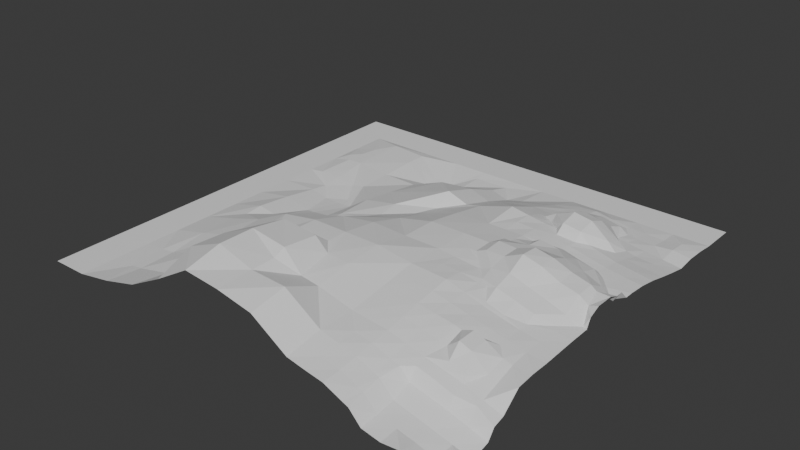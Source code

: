 # Source: patch2_01.blend  (saved by Blender 4.4.32; exported with 4.5.12 LTS)
import bpy
from mathutils import Matrix  # noqa: F401  (used for matrix-valued properties, if any)

bpy.ops.wm.read_factory_settings(use_empty=True)
scene = bpy.context.scene
scene.name = 'Scene'

# ---- collections
col_patch2_01_col = bpy.data.collections.new('patch2_01_col'); scene.collection.children.link(col_patch2_01_col)

# ---- materials (node trees are filled in below, after node groups)
mat_patch2_01 = bpy.data.materials.new('patch2_01')

# ---- material node trees

# ---- world
world_world = bpy.data.worlds.new('World'); scene.world = world_world
world_world.use_nodes = True; world_world.node_tree.nodes.clear()
_N = world_world.node_tree.nodes; _L = world_world.node_tree.links
n0 = _N.new('ShaderNodeOutputWorld'); n0.name = 'World Output'; n0.location = (300, 300)
n1 = _N.new('ShaderNodeBackground'); n1.name = 'Background'; n1.location = (10, 300)
n1.inputs[0].default_value = (0.05088, 0.05088, 0.05088, 1.0)
_L.new(n1.outputs[0], n0.inputs[0])
n0.is_active_output = True
world_world.color = (0.05088, 0.05088, 0.05088)
world_world.sun_shadow_jitter_overblur = 0.0

# ---- meshes
me_patch2_01_mesh = bpy.data.meshes.new('patch2_01_mesh')
me_patch2_01_mesh.from_pydata([(16.67, 8.333, -159.2), (16.67, 0.0, -158.4), (25.0, 0.0, -156.2), (25.0, 8.333, -157.3), (33.33, 0.0, -151.9), (33.33, 8.333, -148.4), (25.0, 8.333, -157.3), (25.0, 0.0, -156.2), (33.33, 8.333, -148.4), (33.33, 0.0, -151.9), (41.67, 0.0, -147.0), (41.67, 8.333, -145.0), (50.0, 8.333, -147.5), (41.67, 8.333, -145.0), (41.67, 0.0, -147.0), (50.0, 0.0, -147.8), (50.0, 0.0, -147.8), (58.33, 0.0, -149.4), (58.33, 8.333, -147.9), (50.0, 8.333, -147.5), (66.67, 8.333, -153.4), (58.33, 8.333, -147.9), (58.33, 0.0, -149.4), (66.67, 0.0, -154.8), (16.67, 8.333, -159.2), (25.0, 8.333, -157.3), (25.0, 16.67, -156.3), (16.67, 16.67, -159.0), (25.0, 16.67, -156.3), (25.0, 8.333, -157.3), (33.33, 8.333, -148.4), (33.33, 16.67, -148.9), (41.67, 8.333, -145.0), (41.67, 16.67, -145.1), (33.33, 16.67, -148.9), (33.33, 8.333, -148.4), (41.67, 16.67, -145.1), (41.67, 8.333, -145.0), (50.0, 13.89, -147.4), (50.0, 16.67, -146.3), (50.0, 13.89, -147.4), (54.17, 16.67, -150.9), (50.0, 16.67, -146.3), (58.33, 16.67, -151.5), (58.33, 8.333, -147.9), (66.67, 8.333, -153.4), (66.67, 16.67, -153.4), (16.67, 16.67, -159.0), (25.0, 16.67, -156.3), (25.0, 25.0, -155.6), (16.67, 25.0, -157.8), (25.0, 16.67, -156.3), (33.33, 16.67, -148.9), (33.33, 21.43, -152.6), (33.33, 16.67, -148.9), (41.67, 16.67, -145.1), (41.67, 25.0, -146.4), (37.5, 25.0, -150.8), (33.33, 21.43, -152.6), (41.67, 25.0, -146.4), (41.67, 16.67, -145.1), (50.0, 16.67, -146.3), (50.0, 25.0, -147.2), (50.0, 16.67, -146.3), (54.17, 16.67, -150.9), (52.98, 25.0, -150.0), (50.0, 25.0, -147.2), (58.33, 16.67, -151.5), (66.67, 16.67, -153.4), (66.67, 25.0, -152.2), (58.33, 25.0, -150.3), (25.0, 33.33, -155.1), (16.67, 33.33, -157.6), (16.67, 25.0, -157.8), (25.0, 25.0, -155.6), (33.33, 25.0, -152.3), (33.33, 33.33, -151.2), (25.0, 33.33, -155.1), (25.0, 25.0, -155.6), (37.5, 25.0, -150.8), (41.67, 25.0, -146.4), (41.67, 28.77, -149.7), (41.67, 28.77, -149.7), (41.67, 25.0, -146.4), (50.0, 25.0, -147.2), (50.0, 28.27, -149.7), (50.0, 25.0, -147.2), (52.98, 25.0, -150.0), (50.0, 28.27, -149.7), (58.33, 25.0, -150.3), (66.67, 25.0, -152.2), (66.67, 33.33, -150.9), (58.33, 33.33, -149.8), (16.67, 37.5, -158.1), (16.67, 33.33, -157.6), (25.0, 33.33, -155.1), (25.0, 41.67, -157.1), (20.83, 41.67, -158.4), (25.0, 33.33, -155.1), (33.33, 33.33, -151.2), (33.33, 41.67, -155.5), (25.0, 41.67, -157.1), (41.67, 41.67, -152.2), (33.33, 41.67, -155.5), (33.33, 33.33, -151.2), (41.67, 33.33, -149.8), (50.0, 33.33, -149.8), (50.0, 41.67, -150.9), (41.67, 41.67, -152.2), (41.67, 33.33, -149.8), (58.33, 33.33, -149.8), (58.33, 41.67, -151.2), (50.0, 41.67, -150.9), (50.0, 33.33, -149.8), (58.33, 33.33, -149.8), (66.67, 33.33, -150.9), (66.67, 41.67, -151.2), (58.33, 41.67, -151.2), (23.12, 50.0, -159.9), (20.83, 41.67, -158.4), (25.0, 41.67, -157.1), (25.0, 50.0, -159.8), (29.17, 50.0, -159.3), (25.0, 50.0, -159.8), (25.0, 41.67, -157.1), (33.33, 41.67, -155.5), (33.33, 47.42, -157.6), (33.33, 41.67, -155.5), (41.67, 41.67, -152.2), (41.67, 50.0, -155.4), (38.69, 50.0, -156.6), (33.33, 47.42, -157.6), (50.0, 50.0, -153.2), (41.67, 50.0, -155.4), (41.67, 41.67, -152.2), (50.0, 41.67, -150.9), (58.33, 41.67, -151.2), (58.33, 50.0, -151.3), (50.0, 50.0, -153.2), (50.0, 41.67, -150.9), (58.33, 41.67, -151.2), (66.67, 41.67, -151.2), (66.67, 50.0, -151.2), (58.33, 50.0, -151.3), (25.0, 58.33, -160.7), (20.83, 58.33, -160.7), (23.12, 50.0, -159.9), (25.0, 50.0, -159.8), (25.0, 50.0, -159.8), (29.17, 50.0, -159.3), (28.17, 58.33, -160.6), (25.0, 58.33, -160.7), (38.69, 50.0, -156.6), (41.67, 50.0, -155.4), (41.67, 53.57, -156.4), (50.0, 50.0, -153.2), (50.0, 58.33, -155.2), (47.52, 58.33, -156.1), (41.67, 53.57, -156.4), (41.67, 50.0, -155.4), (50.0, 58.33, -155.2), (50.0, 50.0, -153.2), (58.33, 50.0, -151.3), (58.33, 58.33, -152.6), (58.33, 50.0, -151.3), (66.67, 50.0, -151.2), (66.67, 58.33, -152.3), (58.33, 58.33, -152.6), (21.73, 66.67, -160.2), (16.67, 66.67, -159.7), (16.67, 62.5, -160.2), (25.0, 61.01, -160.8), (20.83, 58.33, -160.7), (25.0, 58.33, -160.7), (25.0, 58.33, -160.7), (28.17, 58.33, -160.6), (25.0, 61.01, -160.8), (41.67, 58.33, -155.7), (41.67, 66.67, -155.8), (33.33, 66.67, -158.4), (33.33, 58.33, -157.3), (47.52, 58.33, -156.1), (50.0, 58.33, -155.2), (50.0, 62.5, -155.7), (50.0, 62.5, -155.7), (50.0, 58.33, -155.2), (58.33, 58.33, -152.6), (58.33, 66.67, -154.1), (54.86, 66.67, -154.8), (66.67, 58.33, -152.3), (66.67, 66.67, -151.6), (58.33, 66.67, -154.1), (58.33, 58.33, -152.6), (16.67, 70.83, -159.3), (12.9, 75.0, -158.9), (11.71, 66.67, -159.5), (16.67, 66.67, -159.7), (16.67, 66.67, -159.7), (21.73, 66.67, -160.2), (16.67, 70.83, -159.3), (25.0, 66.67, -159.5), (33.33, 66.67, -158.4), (33.33, 75.0, -159.5), (25.0, 75.0, -159.4), (41.67, 75.0, -156.4), (33.33, 75.0, -159.5), (33.33, 66.67, -158.4), (41.67, 66.67, -155.8), (50.0, 66.67, -153.1), (50.0, 75.0, -155.6), (41.67, 75.0, -156.4), (41.67, 66.67, -155.8), (58.33, 66.67, -154.1), (58.33, 75.0, -156.2), (54.76, 75.0, -157.2), (54.86, 66.67, -154.8), (58.33, 75.0, -156.2), (58.33, 66.67, -154.1), (66.67, 66.67, -151.6), (66.67, 75.0, -154.8), (12.9, 75.0, -158.9), (13.49, 79.56, -158.7), (11.01, 77.38, -158.9), (16.67, 75.0, -158.7), (25.0, 75.0, -159.4), (25.0, 83.33, -159.1), (16.67, 83.33, -158.7), (29.17, 83.33, -160.2), (33.33, 80.16, -161.3), (33.33, 83.33, -161.0), (33.33, 80.16, -161.3), (37.5, 83.33, -161.6), (33.33, 83.33, -161.0), (41.67, 83.33, -160.6), (41.67, 75.0, -156.4), (50.0, 75.0, -155.6), (50.0, 83.33, -158.9), (58.33, 83.33, -159.2), (54.17, 83.33, -160.2), (54.76, 75.0, -157.2), (58.33, 75.0, -156.2), (66.67, 83.33, -157.5), (58.33, 83.33, -159.2), (58.33, 75.0, -156.2), (66.67, 75.0, -154.8), (29.17, 83.33, -160.2), (33.33, 83.33, -161.0), (25.0, 88.49, -159.1), (16.67, 0.0, -158.4), (16.67, 8.333, -159.2), (14.09, 8.333, -159.5), (16.67, 16.67, -159.0), (13.29, 16.67, -159.4), (14.09, 8.333, -159.5), (16.67, 8.333, -159.2), (13.29, 16.67, -159.4), (16.67, 16.67, -159.0), (16.67, 25.0, -157.8), (11.71, 66.67, -159.5), (16.67, 62.5, -160.2), (16.67, 66.67, -159.7), (16.67, 58.33, -159.7), (16.67, 58.33, -159.7), (16.67, 50.0, -158.5), (16.67, 50.0, -158.5), (16.67, 41.67, -157.7), (16.67, 41.67, -157.7), (25.0, 66.67, -159.5), (25.0, 66.67, -159.5), (25.0, 75.0, -159.4), (16.67, 75.0, -158.7), (16.67, 75.0, -158.7), (16.67, 75.0, -158.7), (16.67, 83.33, -158.7), (14.09, 83.33, -158.7), (16.67, 88.59, -158.7), (14.09, 83.33, -158.7), (16.67, 83.33, -158.7), (16.67, 83.33, -158.7), (25.0, 83.33, -159.1), (25.0, 88.49, -159.1), (16.67, 88.59, -158.7), (25.0, 83.33, -159.1), (25.0, 75.0, -159.4), (33.33, 75.0, -159.5), (25.0, 83.33, -159.1), (33.33, 75.0, -159.5), (41.67, 75.0, -156.4), (41.67, 83.33, -160.6), (41.67, 88.79, -160.4), (37.5, 83.33, -161.6), (41.67, 83.33, -160.6), (50.0, 88.69, -160.3), (41.67, 88.79, -160.4), (41.67, 83.33, -160.6), (50.0, 83.33, -158.9), (50.0, 83.33, -158.9), (54.17, 83.33, -160.2), (50.0, 88.69, -160.3), (50.0, 83.33, -158.9), (50.0, 75.0, -155.6), (50.0, 66.67, -153.1), (50.0, 75.0, -155.6), (50.0, 66.67, -153.1), (50.0, 66.67, -153.1), (41.67, 66.67, -155.8), (41.67, 58.33, -155.7), (41.67, 58.33, -155.7), (41.67, 58.33, -155.7), (33.33, 58.33, -157.3), (33.33, 50.0, -157.5), (33.33, 50.0, -157.5), (33.33, 50.0, -157.5), (33.33, 50.0, -157.5), (33.33, 58.33, -157.3), (33.33, 58.33, -157.3), (33.33, 66.67, -158.4), (25.0, 66.67, -159.5), (50.0, 8.333, -147.5), (58.33, 8.333, -147.9), (58.33, 16.67, -151.5), (50.0, 8.333, -147.5), (58.33, 25.0, -150.3), (58.33, 16.67, -151.5), (58.33, 25.0, -150.3), (58.33, 33.33, -149.8), (50.0, 33.33, -149.8), (50.0, 33.33, -149.8), (41.67, 33.33, -149.8), (33.33, 33.33, -151.2), (33.33, 25.0, -152.3), (41.67, 33.33, -149.8), (33.33, 25.0, -152.3), (25.0, 25.0, -155.6), (33.33, 25.0, -152.3), (79.17, 4.167, -157.6), (75.0, 4.167, -156.0), (75.0, 0.0, -156.3), (79.17, 0.0, -158.1), (87.5, 4.167, -162.1), (83.33, 4.167, -161.2), (83.33, 0.0, -161.6), (87.5, 0.0, -162.4), (91.67, 4.167, -163.0), (91.67, 0.0, -162.0), (95.83, 0.0, -163.2), (95.83, 4.167, -164.1), (75.0, 8.333, -155.4), (79.17, 8.333, -157.1), (79.17, 12.4, -156.2), (75.0, 12.5, -154.8), (87.5, 12.5, -160.3), (83.33, 12.5, -159.3), (83.33, 8.333, -160.7), (87.5, 8.333, -161.7), (95.83, 12.5, -162.5), (91.67, 12.5, -161.3), (91.67, 8.333, -162.7), (95.83, 8.333, -163.7), (75.0, 16.67, -154.2), (79.17, 16.67, -155.2), (79.17, 20.83, -154.2), (75.0, 20.83, -153.4), (83.33, 16.67, -156.2), (87.5, 16.67, -157.1), (87.5, 18.06, -156.0), (84.92, 20.83, -155.4), (83.33, 20.83, -155.0), (91.67, 16.67, -158.1), (95.83, 16.67, -159.5), (95.83, 20.83, -158.2), (93.75, 20.83, -157.5), (91.67, 17.66, -157.0), (79.17, 29.17, -152.8), (75.0, 29.17, -151.9), (75.0, 25.0, -152.6), (79.17, 25.0, -153.2), (87.5, 29.17, -154.6), (83.33, 29.17, -153.7), (83.33, 25.0, -153.8), (84.92, 25.0, -154.2), (87.5, 25.99, -154.8), (93.75, 25.0, -156.3), (95.83, 25.0, -156.9), (95.83, 29.17, -156.4), (91.67, 29.17, -155.6), (91.67, 27.28, -155.7), (75.0, 33.33, -151.3), (79.17, 33.33, -152.5), (79.17, 37.5, -152.3), (75.0, 37.5, -151.6), (87.5, 34.13, -154.5), (83.33, 34.42, -153.5), (83.33, 33.33, -153.7), (87.5, 33.33, -154.7), (91.67, 33.33, -155.6), (95.83, 33.33, -156.2), (95.83, 37.5, -155.9), (91.67, 35.42, -155.4), (94.05, 37.5, -155.7), (75.0, 43.45, -151.8), (75.0, 41.67, -152.0), (76.69, 41.67, -152.1), (83.33, 41.67, -150.6), (87.5, 41.67, -152.0), (87.5, 45.83, -149.5), (83.33, 45.83, -148.4), (91.67, 41.67, -153.3), (95.83, 41.67, -154.7), (95.83, 45.83, -152.4), (91.67, 45.83, -151.4), (79.17, 54.17, -151.3), (75.0, 54.17, -151.8), (75.0, 50.0, -150.1), (79.17, 50.0, -150.3), (83.33, 54.17, -151.4), (83.33, 50.0, -148.7), (87.5, 50.0, -149.5), (87.5, 54.17, -151.3), (95.83, 50.0, -152.2), (95.83, 54.17, -154.4), (91.67, 54.17, -152.7), (91.67, 50.0, -151.1), (79.17, 62.5, -153.0), (75.0, 62.5, -152.5), (75.0, 58.33, -152.3), (79.17, 59.42, -152.9), (77.48, 58.33, -152.7), (83.33, 60.42, -153.5), (87.5, 60.02, -154.3), (87.5, 62.5, -154.4), (83.33, 62.5, -153.5), (93.75, 58.33, -155.4), (95.83, 58.33, -155.7), (95.83, 62.5, -156.0), (91.67, 62.5, -155.4), (91.67, 59.82, -155.2), (75.0, 69.05, -153.5), (75.0, 66.67, -152.9), (77.68, 66.67, -153.1), (87.5, 68.55, -155.4), (85.42, 66.67, -154.3), (87.5, 66.67, -154.9), (91.67, 66.67, -156.0), (95.83, 66.67, -156.6), (95.83, 70.83, -157.7), (91.67, 70.83, -157.1), (75.0, 75.0, -153.5), (79.17, 75.0, -152.0), (79.17, 79.17, -154.7), (75.0, 79.17, -154.6), (85.12, 79.17, -157.9), (87.5, 76.59, -157.7), (87.5, 79.17, -158.3), (95.83, 79.17, -159.3), (91.67, 79.17, -158.8), (91.67, 75.0, -158.2), (95.83, 75.0, -158.6), (75.0, 87.5, -158.0), (75.0, 83.33, -157.1), (77.88, 83.33, -157.7), (79.17, 87.5, -158.7), (79.17, 85.42, -158.4), (87.5, 83.33, -159.0), (87.5, 87.5, -159.5), (83.33, 87.5, -159.2), (83.33, 86.41, -159.1), (85.22, 83.33, -158.8), (95.83, 83.33, -158.8), (95.83, 87.5, -159.1), (91.67, 87.5, -159.7), (91.67, 83.33, -159.2), (75.0, 4.167, -156.0), (70.83, 4.167, -155.1), (70.83, 0.0, -155.6), (75.0, 0.0, -156.3), (75.0, 8.333, -155.4), (70.83, 8.333, -154.4), (66.67, 8.333, -153.4), (66.67, 0.0, -154.8), (83.33, 4.167, -161.2), (80.16, 4.167, -158.1), (80.65, 0.0, -158.7), (83.33, 0.0, -161.6), (83.33, 8.333, -160.7), (80.16, 8.333, -157.5), (79.17, 8.333, -157.1), (75.0, 8.333, -155.4), (91.67, 0.0, -162.0), (91.67, 4.167, -163.0), (91.67, 8.333, -162.7), (87.5, 8.333, -161.7), (83.33, 8.333, -160.7), (100.0, 0.0, -162.4), (100.0, 4.167, -163.4), (100.0, 8.333, -164.7), (95.83, 8.333, -163.7), (91.67, 8.333, -162.7), (70.83, 8.333, -154.4), (75.0, 8.333, -155.4), (75.0, 12.5, -154.8), (70.83, 12.5, -154.1), (75.0, 16.67, -154.2), (70.83, 16.67, -153.8), (66.67, 8.333, -153.4), (66.67, 16.67, -153.4), (80.16, 8.333, -157.5), (83.33, 8.333, -160.7), (83.33, 12.5, -159.3), (81.25, 12.5, -156.8), (83.33, 16.67, -156.2), (79.17, 16.67, -155.2), (83.33, 14.29, -156.9), (75.0, 16.67, -154.2), (91.67, 12.5, -161.3), (91.67, 8.333, -162.7), (87.5, 14.29, -157.9), (91.67, 14.09, -159.0), (91.67, 16.67, -158.1), (87.5, 16.67, -157.1), (83.33, 14.29, -156.9), (83.33, 16.67, -156.2), (100.0, 12.5, -163.7), (100.0, 8.333, -164.7), (95.83, 15.08, -159.9), (100.0, 14.09, -161.5), (100.0, 16.67, -160.8), (95.83, 16.67, -159.5), (91.67, 16.67, -158.1), (91.67, 14.09, -159.0), (70.83, 16.67, -153.8), (75.0, 16.67, -154.2), (75.0, 20.83, -153.4), (70.83, 20.83, -153.1), (75.0, 25.0, -152.6), (70.83, 25.0, -152.4), (66.67, 16.67, -153.4), (66.67, 25.0, -152.2), (83.33, 16.67, -156.2), (83.33, 20.83, -155.0), (83.33, 25.0, -153.8), (79.17, 25.0, -153.2), (75.0, 25.0, -152.6), (91.67, 17.66, -157.0), (91.67, 16.67, -158.1), (87.5, 20.83, -153.3), (90.18, 20.83, -154.3), (90.18, 25.0, -154.2), (87.5, 25.0, -153.2), (84.92, 25.0, -154.2), (83.33, 25.0, -153.8), (100.0, 16.67, -160.8), (100.0, 20.83, -157.3), (95.83, 25.0, -156.9), (100.0, 25.0, -156.9), (93.75, 25.0, -156.3), (70.83, 25.0, -152.4), (75.0, 25.0, -152.6), (75.0, 29.17, -151.9), (70.83, 29.17, -151.7), (75.0, 33.33, -151.3), (70.83, 33.33, -151.1), (66.67, 25.0, -152.2), (66.67, 33.33, -150.9), (83.33, 29.17, -153.7), (83.33, 25.0, -153.8), (83.33, 33.33, -153.7), (79.17, 33.33, -152.5), (75.0, 33.33, -151.3), (91.67, 27.28, -155.7), (91.67, 29.17, -155.6), (91.67, 33.33, -155.6), (87.5, 33.33, -154.7), (83.33, 33.33, -153.7), (100.0, 25.0, -156.9), (100.0, 29.17, -156.9), (100.0, 33.33, -156.7), (95.83, 33.33, -156.2), (91.67, 33.33, -155.6), (75.0, 37.5, -151.6), (70.83, 37.5, -151.3), (70.83, 33.33, -151.1), (75.0, 33.33, -151.3), (75.0, 41.67, -152.0), (70.83, 41.67, -151.6), (66.67, 41.67, -151.2), (66.67, 33.33, -150.9), (83.33, 33.33, -153.7), (83.33, 34.42, -153.5), (81.25, 37.5, -152.6), (79.17, 38.99, -152.2), (76.69, 41.67, -152.1), (75.0, 41.67, -152.0), (91.67, 33.33, -155.6), (91.67, 35.42, -155.4), (91.67, 41.67, -153.3), (87.5, 41.67, -152.0), (87.5, 37.5, -153.0), (91.67, 37.5, -154.2), (83.33, 41.67, -150.6), (83.33, 37.5, -151.8), (100.0, 37.5, -156.5), (100.0, 33.33, -156.7), (100.0, 41.67, -156.4), (98.21, 41.67, -156.2), (95.83, 39.19, -155.9), (70.83, 41.67, -151.6), (75.0, 41.67, -152.0), (75.0, 43.45, -151.8), (70.83, 45.83, -151.4), (72.62, 45.83, -151.4), (72.72, 50.0, -151.2), (70.83, 50.0, -151.2), (66.67, 41.67, -151.2), (66.67, 50.0, -151.2), (83.33, 41.67, -150.6), (83.33, 45.83, -148.4), (79.17, 45.83, -150.3), (79.17, 41.67, -151.1), (79.17, 50.0, -150.3), (83.33, 50.0, -148.7), (75.0, 50.0, -150.1), (75.0, 45.83, -150.4), (91.67, 45.83, -151.4), (91.67, 41.67, -153.3), (91.67, 50.0, -151.1), (87.5, 50.0, -149.5), (83.33, 50.0, -148.7), (99.11, 42.46, -156.3), (100.0, 42.16, -156.4), (100.0, 43.25, -154.3), (100.0, 50.0, -153.2), (97.02, 50.0, -153.1), (97.92, 45.83, -153.9), (100.0, 45.83, -153.2), (95.83, 50.0, -152.2), (91.67, 50.0, -151.1), (72.72, 50.0, -151.2), (73.51, 54.17, -151.8), (70.83, 54.17, -151.8), (70.83, 50.0, -151.2), (75.0, 55.85, -152.0), (75.0, 58.33, -152.3), (70.83, 58.33, -152.3), (66.67, 50.0, -151.2), (66.67, 58.33, -152.3), (83.33, 50.0, -148.7), (83.33, 54.17, -151.4), (83.33, 58.33, -152.4), (79.17, 58.33, -151.8), (77.48, 58.33, -152.7), (75.0, 58.33, -152.3), (75.0, 55.85, -152.0), (91.67, 50.0, -151.1), (91.67, 54.17, -152.7), (87.5, 58.33, -153.2), (91.67, 58.33, -154.0), (83.33, 58.33, -152.4), (100.0, 52.58, -154.2), (100.0, 54.17, -154.1), (98.81, 54.17, -156.0), (98.81, 53.37, -156.1), (100.0, 56.25, -156.2), (95.83, 58.33, -155.7), (93.75, 58.33, -155.4), (95.83, 56.05, -155.5), (75.0, 62.5, -152.5), (70.83, 62.5, -152.2), (70.83, 58.33, -152.3), (75.0, 58.33, -152.3), (75.0, 66.67, -152.9), (70.83, 66.67, -152.3), (66.67, 66.67, -151.6), (66.67, 58.33, -152.3), (83.33, 60.42, -153.5), (83.33, 62.5, -153.5), (83.33, 64.78, -153.6), (79.17, 64.38, -153.1), (75.0, 66.67, -152.9), (77.68, 66.67, -153.1), (91.67, 59.82, -155.2), (91.67, 62.5, -155.4), (91.67, 66.67, -156.0), (87.5, 66.67, -154.9), (83.33, 64.78, -153.6), (85.42, 66.67, -154.3), (100.0, 62.5, -156.5), (100.0, 58.33, -156.2), (100.0, 66.67, -157.2), (95.83, 66.67, -156.6), (91.67, 66.67, -156.0), (70.83, 66.67, -152.3), (75.0, 66.67, -152.9), (75.0, 69.05, -153.5), (70.83, 70.83, -153.6), (72.32, 70.83, -153.7), (72.52, 75.0, -155.1), (70.83, 75.0, -155.0), (66.67, 75.0, -154.8), (66.67, 66.67, -151.6), (79.17, 66.67, -151.4), (83.33, 66.67, -152.0), (83.33, 70.83, -151.2), (79.17, 70.83, -150.5), (83.33, 75.0, -152.8), (79.17, 75.0, -152.0), (75.0, 75.0, -153.5), (75.0, 70.83, -152.2), (91.67, 66.67, -156.0), (91.67, 70.83, -157.1), (89.29, 70.83, -156.5), (89.58, 75.0, -157.7), (91.67, 75.0, -158.2), (83.33, 70.83, -151.2), (87.5, 70.83, -154.5), (87.5, 75.0, -155.9), (83.33, 75.0, -152.8), (100.0, 66.67, -157.2), (100.0, 70.83, -158.2), (100.0, 75.0, -159.1), (95.83, 75.0, -158.6), (91.67, 75.0, -158.2), (70.83, 75.0, -155.0), (72.52, 75.0, -155.1), (72.32, 79.17, -156.2), (70.83, 79.17, -156.2), (75.0, 80.95, -156.7), (75.0, 83.33, -157.1), (70.83, 83.33, -157.2), (66.67, 83.33, -157.5), (66.67, 75.0, -154.8), (83.33, 75.0, -152.8), (83.33, 79.17, -155.7), (83.33, 83.33, -157.4), (79.17, 83.33, -156.5), (77.88, 83.33, -157.7), (75.0, 83.33, -157.1), (75.0, 80.95, -156.7), (89.58, 75.0, -157.7), (91.67, 75.0, -158.2), (91.67, 79.17, -158.8), (91.67, 83.33, -159.2), (87.5, 83.33, -159.0), (85.22, 83.33, -158.8), (100.0, 79.17, -159.9), (100.0, 75.0, -159.1), (100.0, 83.33, -159.4), (95.83, 83.33, -158.8), (91.67, 83.33, -159.2), (75.0, 87.5, -158.0), (70.83, 87.5, -158.2), (70.83, 83.33, -157.2), (75.0, 83.33, -157.1), (66.67, 83.33, -157.5), (83.33, 86.41, -159.1), (83.33, 87.5, -159.2), (91.67, 83.33, -159.2), (91.67, 87.5, -159.7), (100.0, 83.33, -159.4), (100.0, 87.5, -159.5), (75.0, 54.17, -151.8), (79.17, 58.33, -151.8), (83.33, 58.33, -152.4), (83.33, 58.33, -152.4), (87.5, 58.33, -153.2), (91.67, 58.33, -154.0), (91.67, 58.33, -154.0), (91.67, 58.33, -154.0), (97.62, 54.17, -155.8), (97.02, 50.0, -153.1), (100.0, 50.0, -153.2), (95.83, 41.67, -154.7), (91.67, 41.67, -153.3), (91.67, 37.5, -154.2), (83.33, 37.5, -151.8), (83.33, 41.67, -150.6), (79.17, 41.67, -151.1), (75.0, 45.83, -150.4), (75.0, 50.0, -150.1), (75.0, 50.0, -150.1), (98.21, 41.67, -156.2), (100.0, 41.67, -156.4), (100.0, 58.33, -156.2), (83.33, 83.33, -157.4), (83.33, 79.17, -155.7), (83.33, 75.0, -152.8), (87.5, 75.0, -155.9), (83.33, 66.67, -152.0), (83.33, 66.67, -152.0), (83.33, 66.67, -152.0), (79.17, 66.67, -151.4), (75.0, 70.83, -152.2), (75.0, 75.0, -153.5), (75.0, 75.0, -153.5), (75.0, 79.17, -154.6), (79.17, 83.33, -156.5), (83.33, 83.33, -157.4), (83.33, 83.33, -157.4), (87.5, 25.0, -153.2), (90.18, 25.0, -154.2), (91.67, 25.0, -155.1), (91.67, 25.0, -155.1), (91.67, 22.57, -155.1), (91.67, 20.83, -155.6), (91.67, 22.57, -155.1), (91.67, 20.83, -155.6), (91.67, 25.0, -155.1), (91.67, 25.0, -155.1), (0.0, 8.333, -159.9), (0.0, 0.0, -159.9), (8.333, 8.333, -159.9), (8.333, 0.0, -159.9), (0.0, 16.67, -159.9), (0.0, 8.333, -159.9), (8.333, 16.67, -159.9), (8.333, 8.333, -159.9), (0.0, 25.0, -159.9), (0.0, 16.67, -159.9), (8.333, 25.0, -159.9), (8.333, 16.67, -159.9), (0.0, 33.33, -159.9), (0.0, 25.0, -159.9), (8.333, 33.33, -159.9), (8.333, 25.0, -159.9), (0.0, 41.67, -159.9), (0.0, 33.33, -159.9), (8.333, 41.67, -159.9), (8.333, 33.33, -159.9), (0.0, 50.0, -159.9), (0.0, 41.67, -159.9), (8.333, 50.0, -159.9), (8.333, 41.67, -159.9), (0.0, 58.33, -159.9), (0.0, 50.0, -159.9), (8.333, 58.33, -159.9), (8.333, 50.0, -159.9), (0.0, 66.67, -159.9), (0.0, 58.33, -159.9), (8.333, 66.67, -159.9), (8.333, 58.33, -159.9), (0.0, 75.0, -159.9), (0.0, 66.67, -159.9), (8.333, 75.0, -159.9), (8.333, 66.67, -159.9), (0.0, 83.33, -159.9), (0.0, 75.0, -159.9), (8.333, 83.33, -159.9), (8.333, 75.0, -159.9), (0.0, 91.67, -159.9), (0.0, 83.33, -159.9), (8.333, 91.67, -159.9), (8.333, 83.33, -159.9), (0.0, 100.0, -159.9), (0.0, 91.67, -159.9), (8.333, 100.0, -159.9), (8.333, 91.67, -159.9), (8.333, 100.0, -159.9), (8.333, 91.67, -159.9), (16.67, 100.0, -159.9), (16.67, 91.67, -159.9), (16.67, 100.0, -159.9), (16.67, 91.67, -159.9), (25.0, 100.0, -159.9), (25.0, 91.67, -159.9), (25.0, 100.0, -159.9), (25.0, 91.67, -159.9), (33.33, 100.0, -159.9), (33.33, 91.67, -159.9), (33.33, 100.0, -159.9), (33.33, 91.67, -159.9), (41.67, 100.0, -159.9), (41.67, 91.67, -159.9), (41.67, 100.0, -159.9), (41.67, 91.67, -159.9), (50.0, 100.0, -159.9), (50.0, 91.67, -159.9), (50.0, 100.0, -159.9), (50.0, 91.67, -159.9), (58.33, 100.0, -159.9), (58.33, 91.67, -159.9), (58.33, 100.0, -159.9), (58.33, 91.67, -159.9), (66.67, 100.0, -159.9), (66.67, 91.67, -159.9), (66.67, 100.0, -159.9), (66.67, 91.67, -159.9), (75.0, 100.0, -159.9), (75.0, 91.67, -159.9), (75.0, 100.0, -159.9), (75.0, 91.67, -159.9), (83.33, 100.0, -159.9), (83.33, 91.67, -159.9), (83.33, 100.0, -159.9), (83.33, 91.67, -159.9), (91.67, 100.0, -159.9), (91.67, 91.67, -159.9), (91.67, 100.0, -159.9), (91.67, 91.67, -159.9), (100.0, 100.0, -159.9), (100.0, 91.67, -159.9), (100.0, 91.67, -159.9), (91.67, 91.67, -159.9), (91.67, 91.67, -159.9), (83.33, 91.67, -159.9), (83.33, 91.67, -159.9), (75.0, 91.67, -159.9), (75.0, 91.67, -159.9), (66.67, 91.67, -159.9), (66.67, 91.67, -159.9), (58.33, 83.33, -159.2), (66.67, 83.33, -157.5), (58.33, 91.67, -159.9), (58.33, 83.33, -159.2), (58.33, 91.67, -159.9), (50.0, 91.67, -159.9), (50.0, 91.67, -159.9), (41.67, 91.67, -159.9), (41.67, 91.67, -159.9), (33.33, 91.67, -159.9), (33.33, 83.33, -161.0), (33.33, 91.67, -159.9), (25.0, 91.67, -159.9), (25.0, 91.67, -159.9), (16.67, 91.67, -159.9), (16.67, 91.67, -159.9), (8.333, 91.67, -159.9), (8.333, 83.33, -159.9), (8.333, 83.33, -159.9), (8.333, 75.0, -159.9), (8.333, 75.0, -159.9), (8.333, 66.67, -159.9), (8.333, 66.67, -159.9), (8.333, 58.33, -159.9), (16.67, 58.33, -159.7), (8.333, 58.33, -159.9), (8.333, 50.0, -159.9), (16.67, 58.33, -159.7), (16.67, 50.0, -158.5), (8.333, 50.0, -159.9), (8.333, 41.67, -159.9), (16.67, 50.0, -158.5), (16.67, 41.67, -157.7), (8.333, 41.67, -159.9), (8.333, 33.33, -159.9), (16.67, 41.67, -157.7), (16.67, 37.5, -158.1), (16.67, 33.33, -157.6), (8.333, 33.33, -159.9), (16.67, 25.0, -157.8), (16.67, 33.33, -157.6), (8.333, 25.0, -159.9), (8.333, 25.0, -159.9), (8.333, 16.67, -159.9), (8.333, 16.67, -159.9), (8.333, 8.333, -159.9), (8.333, 0.0, -159.9), (8.333, 8.333, -159.9)], [], [(811, 810, 809), (808, 809, 810), (955, 248, 250), (248, 249, 250), (955, 250, 956), (0, 1, 2), (2, 3, 0), (815, 814, 813), (812, 813, 814), (251, 252, 253), (253, 254, 251), (953, 253, 252), (954, 253, 953), (24, 26, 27), (24, 25, 26), (819, 818, 817), (816, 817, 818), (951, 255, 257), (255, 256, 257), (952, 255, 951), (47, 48, 49), (47, 49, 50), (4, 5, 6), (7, 4, 6), (8, 9, 10), (10, 11, 8), (12, 13, 14), (14, 15, 12), (28, 29, 30), (30, 31, 28), (32, 33, 34), (35, 32, 34), (38, 39, 36), (37, 318, 38), (36, 37, 38), (51, 52, 53), (333, 51, 53), (53, 334, 333), (54, 57, 58), (54, 56, 57), (54, 55, 56), (58, 57, 332), (59, 60, 61), (61, 62, 59), (823, 822, 821), (820, 821, 822), (947, 948, 949), (950, 948, 947), (71, 72, 73), (73, 74, 71), (827, 826, 825), (824, 825, 826), (945, 943, 946), (942, 943, 944), (944, 943, 945), (96, 97, 93), (93, 95, 96), (93, 94, 95), (93, 97, 266), (831, 830, 829), (828, 829, 830), (940, 939, 941), (938, 939, 940), (118, 119, 120), (120, 121, 118), (119, 118, 264), (265, 119, 264), (75, 76, 77), (78, 75, 77), (79, 80, 81), (329, 330, 79), (79, 81, 331), (331, 329, 79), (82, 83, 84), (84, 85, 82), (82, 327, 328), (82, 85, 327), (98, 99, 100), (98, 100, 101), (102, 103, 104), (104, 105, 102), (109, 106, 108), (106, 107, 108), (122, 126, 312), (122, 124, 125), (125, 126, 122), (122, 123, 124), (127, 129, 130), (127, 128, 129), (127, 130, 131), (131, 130, 311), (132, 133, 134), (134, 135, 132), (16, 17, 18), (16, 18, 19), (20, 21, 22), (22, 23, 20), (476, 477, 473), (473, 477, 479), (477, 478, 479), (472, 476, 473), (472, 473, 474), (473, 479, 474), (474, 475, 472), (40, 41, 42), (321, 41, 40), (319, 320, 41), (321, 319, 41), (43, 44, 45), (45, 46, 43), (498, 499, 500), (504, 498, 501), (501, 500, 502), (498, 500, 501), (505, 504, 501), (502, 503, 501), (501, 503, 505), (63, 64, 65), (63, 65, 66), (64, 323, 322), (322, 65, 64), (67, 69, 70), (67, 68, 69), (530, 531, 532), (533, 532, 534), (536, 530, 533), (530, 532, 533), (534, 535, 533), (533, 535, 537), (537, 536, 533), (482, 483, 480), (484, 485, 481), (480, 484, 481), (480, 481, 482), (335, 481, 485), (338, 481, 335), (486, 487, 336), (337, 338, 335), (486, 336, 335), (485, 486, 335), (335, 336, 337), (338, 482, 481), (488, 489, 339), (491, 492, 340), (490, 491, 339), (491, 340, 339), (339, 340, 341), (489, 490, 339), (341, 342, 339), (342, 488, 339), (494, 495, 496), (343, 344, 345), (343, 345, 346), (345, 493, 494), (343, 346, 496), (345, 494, 346), (496, 497, 343), (494, 496, 346), (509, 508, 512), (506, 508, 509), (506, 507, 508), (512, 349, 509), (347, 348, 349), (509, 348, 506), (512, 510, 349), (509, 349, 348), (350, 349, 511), (350, 347, 349), (510, 511, 349), (511, 513, 350), (514, 517, 351), (516, 352, 351), (516, 520, 352), (517, 516, 351), (516, 517, 518), (351, 352, 353), (520, 516, 519), (518, 519, 516), (514, 351, 354), (354, 515, 514), (353, 354, 351), (519, 521, 520), (524, 529, 356), (522, 525, 355), (356, 355, 524), (525, 524, 355), (528, 529, 524), (355, 356, 357), (527, 528, 524), (524, 525, 526), (522, 355, 358), (526, 527, 524), (357, 358, 355), (358, 523, 522), (360, 538, 539), (361, 539, 540), (359, 360, 361), (362, 361, 541), (360, 539, 361), (540, 541, 361), (362, 359, 361), (541, 542, 362), (366, 365, 545), (364, 544, 543), (365, 546, 545), (805, 546, 543), (804, 546, 805), (363, 364, 365), (543, 365, 364), (549, 366, 545), (365, 543, 546), (804, 807, 547), (804, 547, 546), (548, 549, 545), (549, 550, 367), (367, 363, 366), (367, 366, 549), (547, 548, 545), (545, 546, 547), (363, 365, 366), (372, 368, 371), (803, 372, 371), (802, 371, 555), (802, 803, 371), (369, 551, 552), (802, 555, 806), (368, 369, 370), (371, 370, 553), (368, 370, 371), (553, 555, 371), (369, 552, 370), (553, 370, 552), (552, 554, 553), (86, 87, 88), (88, 87, 326), (87, 324, 325), (87, 325, 326), (89, 90, 91), (89, 91, 92), (562, 556, 559), (556, 558, 559), (556, 557, 558), (563, 562, 559), (559, 561, 563), (560, 561, 559), (558, 560, 559), (110, 111, 112), (113, 110, 112), (114, 116, 117), (114, 115, 116), (583, 584, 580), (579, 583, 580), (584, 585, 586), (581, 582, 579), (579, 580, 581), (580, 584, 586), (580, 586, 581), (139, 136, 138), (136, 137, 138), (140, 142, 143), (140, 141, 142), (610, 608, 777), (777, 778, 611), (611, 610, 777), (608, 610, 609), (606, 607, 608), (613, 606, 609), (609, 606, 608), (610, 611, 612), (610, 612, 609), (614, 613, 609), (609, 612, 614), (567, 568, 374), (566, 567, 373), (373, 374, 375), (564, 373, 376), (567, 374, 373), (564, 566, 373), (375, 376, 373), (376, 565, 564), (381, 380, 798), (798, 799, 381), (801, 569, 799), (799, 569, 381), (380, 381, 377), (377, 379, 380), (569, 570, 377), (377, 381, 569), (572, 573, 378), (570, 571, 377), (378, 377, 572), (377, 378, 379), (571, 572, 377), (800, 382, 386), (382, 383, 384), (385, 386, 382), (382, 384, 385), (385, 384, 577), (576, 577, 384), (577, 578, 385), (575, 576, 384), (574, 575, 384), (383, 574, 384), (774, 590, 589), (589, 588, 774), (776, 591, 590), (774, 776, 590), (388, 587, 588), (774, 775, 776), (387, 388, 389), (388, 588, 589), (390, 387, 389), (390, 389, 590), (589, 590, 389), (388, 589, 389), (390, 590, 591), (591, 592, 390), (594, 598, 597), (600, 392, 597), (597, 391, 594), (392, 391, 597), (596, 599, 600), (595, 596, 597), (596, 600, 597), (598, 595, 597), (393, 394, 391), (394, 593, 391), (391, 392, 393), (593, 594, 391), (773, 398, 399), (773, 399, 605), (605, 604, 771), (605, 771, 773), (771, 772, 773), (398, 395, 397), (601, 397, 396), (397, 601, 603), (397, 603, 604), (395, 396, 397), (396, 602, 601), (604, 605, 397), (398, 397, 399), (605, 399, 397), (618, 622, 400), (615, 616, 617), (400, 402, 618), (619, 617, 616), (616, 620, 619), (618, 615, 617), (618, 617, 622), (400, 401, 402), (621, 622, 617), (619, 621, 617), (623, 405, 404), (403, 404, 405), (406, 403, 405), (404, 624, 623), (405, 623, 625), (625, 626, 405), (406, 405, 626), (626, 627, 406), (628, 629, 630), (633, 628, 630), (633, 409, 408), (628, 633, 408), (408, 780, 628), (632, 635, 409), (409, 633, 632), (407, 408, 409), (633, 630, 634), (410, 407, 409), (634, 631, 633), (635, 636, 410), (635, 410, 409), (631, 632, 633), (628, 780, 781), (781, 629, 628), (835, 834, 833), (832, 833, 834), (936, 935, 937), (934, 935, 936), (146, 145, 262), (262, 263, 146), (146, 147, 144), (144, 145, 146), (839, 838, 837), (836, 837, 838), (259, 258, 931), (258, 259, 260), (259, 932, 933), (932, 259, 931), (168, 171, 267), (261, 172, 170), (168, 169, 170), (171, 168, 170), (171, 170, 172), (172, 173, 171), (843, 842, 841), (840, 841, 842), (195, 194, 929), (194, 193, 271), (929, 930, 195), (195, 196, 193), (193, 194, 195), (198, 268, 270), (199, 198, 270), (197, 198, 199), (268, 269, 270), (313, 314, 150), (150, 149, 313), (148, 149, 150), (148, 150, 151), (152, 153, 154), (308, 309, 310), (310, 152, 154), (154, 308, 310), (155, 156, 157), (159, 155, 158), (155, 157, 158), (158, 157, 307), (175, 315, 317), (176, 175, 317), (315, 316, 317), (174, 175, 176), (177, 178, 179), (180, 177, 179), (183, 304, 306), (181, 182, 183), (304, 305, 306), (306, 181, 183), (200, 201, 202), (200, 202, 203), (204, 205, 206), (206, 207, 204), (211, 208, 210), (208, 209, 210), (847, 846, 845), (844, 845, 846), (222, 927, 928), (928, 220, 222), (221, 274, 927), (221, 927, 222), (221, 220, 272), (220, 221, 222), (221, 272, 273), (274, 221, 273), (223, 224, 225), (223, 225, 226), (851, 850, 849), (848, 849, 850), (924, 925, 275), (276, 925, 926), (275, 925, 276), (275, 276, 277), (281, 922, 923), (922, 281, 280), (278, 279, 280), (278, 280, 281), (855, 854, 853), (852, 853, 854), (859, 858, 857), (856, 857, 858), (863, 862, 861), (860, 861, 862), (283, 284, 228), (228, 227, 285), (285, 283, 228), (227, 228, 229), (286, 287, 288), (288, 231, 230), (230, 286, 288), (230, 231, 232), (233, 234, 235), (235, 236, 233), (282, 245, 247), (247, 920, 921), (245, 246, 247), (246, 920, 247), (289, 290, 291), (917, 918, 290), (290, 918, 919), (290, 289, 917), (294, 295, 292), (293, 915, 916), (292, 915, 293), (292, 293, 294), (867, 866, 865), (864, 865, 866), (871, 870, 869), (868, 869, 870), (875, 874, 873), (872, 873, 874), (162, 163, 160), (160, 161, 162), (164, 166, 167), (164, 165, 166), (638, 637, 779), (638, 779, 760), (644, 640, 639), (640, 637, 639), (637, 638, 639), (645, 644, 639), (641, 642, 643), (641, 643, 639), (639, 643, 645), (641, 639, 638), (760, 641, 638), (184, 188, 303), (184, 186, 187), (184, 185, 186), (187, 188, 184), (189, 190, 191), (192, 189, 191), (671, 672, 673), (670, 671, 667), (666, 670, 667), (666, 667, 668), (667, 671, 673), (668, 669, 666), (667, 673, 668), (301, 214, 302), (301, 215, 214), (212, 213, 214), (215, 212, 214), (218, 219, 216), (216, 217, 218), (695, 693, 791), (791, 792, 696), (696, 695, 791), (698, 699, 691), (695, 697, 694), (694, 697, 698), (695, 696, 697), (694, 691, 693), (698, 691, 694), (691, 692, 693), (693, 695, 694), (414, 646, 647), (411, 649, 650), (411, 412, 413), (411, 650, 652), (413, 414, 411), (647, 648, 411), (414, 647, 411), (650, 651, 652), (648, 649, 411), (652, 412, 411), (415, 416, 417), (418, 417, 653), (655, 418, 654), (653, 654, 418), (418, 655, 657), (415, 417, 418), (654, 656, 655), (657, 415, 418), (659, 662, 660), (661, 658, 660), (658, 659, 660), (658, 661, 769), (661, 768, 420), (768, 665, 420), (420, 419, 769), (665, 664, 420), (664, 767, 420), (420, 769, 661), (419, 420, 421), (767, 421, 420), (421, 422, 419), (769, 770, 658), (768, 661, 660), (663, 664, 665), (662, 782, 665), (662, 665, 768), (660, 662, 768), (782, 663, 665), (790, 679, 677), (426, 427, 761), (761, 762, 426), (677, 676, 789), (789, 790, 677), (762, 674, 426), (425, 427, 426), (423, 426, 674), (426, 423, 425), (678, 424, 677), (675, 677, 423), (424, 423, 677), (423, 424, 425), (675, 676, 677), (674, 675, 423), (679, 678, 677), (684, 685, 788), (765, 680, 429), (429, 428, 764), (429, 764, 765), (428, 763, 764), (684, 431, 683), (683, 685, 684), (682, 683, 430), (430, 681, 682), (431, 430, 683), (429, 681, 430), (429, 680, 681), (431, 428, 430), (428, 429, 430), (432, 436, 766), (435, 434, 689), (688, 689, 434), (689, 690, 435), (686, 688, 434), (435, 436, 432), (686, 434, 433), (432, 433, 434), (432, 434, 435), (433, 687, 686), (437, 439, 700), (700, 707, 437), (706, 707, 703), (703, 705, 706), (700, 703, 707), (703, 702, 704), (704, 705, 703), (700, 702, 703), (437, 438, 439), (700, 701, 702), (440, 710, 714), (714, 787, 441), (710, 711, 714), (711, 715, 714), (441, 440, 714), (713, 714, 715), (715, 716, 713), (714, 713, 787), (442, 710, 440), (442, 709, 710), (440, 441, 442), (442, 708, 709), (711, 710, 709), (709, 712, 711), (446, 443, 445), (443, 444, 445), (444, 718, 445), (720, 721, 446), (444, 717, 718), (446, 445, 720), (445, 718, 719), (719, 720, 445), (299, 300, 239), (239, 238, 299), (239, 240, 237), (237, 238, 239), (241, 242, 243), (243, 244, 241), (794, 726, 724), (724, 723, 793), (793, 794, 724), (728, 729, 730), (725, 730, 722), (722, 724, 725), (722, 723, 724), (726, 725, 724), (725, 728, 730), (726, 728, 725), (726, 727, 728), (296, 297, 298), (297, 912, 913), (913, 914, 298), (913, 298, 297), (908, 909, 910), (908, 911, 909), (749, 906, 750), (750, 906, 907), (753, 750, 907), (750, 753, 751), (749, 750, 751), (751, 752, 749), (879, 878, 877), (876, 877, 878), (883, 882, 881), (880, 881, 882), (887, 886, 885), (884, 885, 886), (734, 735, 737), (737, 450, 734), (447, 448, 449), (731, 732, 449), (448, 731, 449), (732, 734, 449), (732, 733, 734), (450, 449, 734), (735, 736, 737), (450, 447, 449), (451, 784, 786), (786, 452, 451), (786, 738, 452), (783, 784, 451), (784, 785, 786), (743, 783, 451), (738, 453, 452), (451, 452, 453), (738, 739, 740), (451, 453, 742), (738, 740, 453), (742, 743, 451), (741, 742, 453), (453, 740, 741), (457, 745, 744), (744, 454, 457), (456, 457, 454), (744, 746, 454), (746, 747, 454), (454, 455, 456), (748, 455, 454), (454, 747, 748), (462, 460, 795), (795, 796, 462), (796, 754, 462), (905, 458, 461), (460, 462, 461), (458, 459, 460), (461, 904, 905), (461, 458, 460), (755, 904, 461), (461, 462, 754), (754, 755, 461), (467, 466, 797), (903, 465, 464), (466, 467, 463), (463, 464, 465), (756, 757, 464), (464, 463, 756), (463, 465, 466), (464, 902, 903), (902, 464, 757), (469, 900, 901), (468, 469, 470), (470, 471, 468), (470, 469, 901), (468, 758, 759), (759, 900, 469), (468, 759, 469), (891, 890, 889), (888, 889, 890), (895, 894, 893), (892, 893, 894), (899, 898, 897), (896, 897, 898)])
_uv = me_patch2_01_mesh.uv_layers.new(name='UVMap')
_uv.uv.foreach_set('vector', [0.08659, 0.9961, 0.08659, 0.9134, 0.003906, 0.9961, 0.003906, 0.9134, 0.003906, 0.9961, 0.08659, 0.9134, 0.08659, 0.9961, 0.1693, 0.9961, 0.1437, 0.9134, 0.1693, 0.9961, 0.1693, 0.9134, 0.1437, 0.9134, 0.08659, 0.9961, 0.1437, 0.9134, 0.08659, 0.9134, 0.1693, 0.9134, 0.1693, 0.9961, 0.252, 0.9961, 0.252, 0.9961, 0.252, 0.9134, 0.1693, 0.9134, 0.08659, 0.9134, 0.08659, 0.8307, 0.003906, 0.9134, 0.003906, 0.8307, 0.003906, 0.9134, 0.08659, 0.8307, 0.1693, 0.8307, 0.1358, 0.8307, 0.1437, 0.9134, 0.1437, 0.9134, 0.1693, 0.9134, 0.1693, 0.8307, 0.08659, 0.8307, 0.1437, 0.9134, 0.1358, 0.8307, 0.08659, 0.9134, 0.1437, 0.9134, 0.08659, 0.8307, 0.1693, 0.9134, 0.252, 0.8307, 0.1693, 0.8307, 0.1693, 0.9134, 0.252, 0.9134, 0.252, 0.8307, 0.08659, 0.8307, 0.08659, 0.748, 0.003906, 0.8307, 0.003906, 0.748, 0.003906, 0.8307, 0.08659, 0.748, 0.08659, 0.748, 0.1358, 0.8307, 0.1693, 0.748, 0.1358, 0.8307, 0.1693, 0.8307, 0.1693, 0.748, 0.08659, 0.8307, 0.1358, 0.8307, 0.08659, 0.748, 0.1693, 0.8307, 0.252, 0.8307, 0.252, 0.748, 0.1693, 0.8307, 0.252, 0.748, 0.1693, 0.748, 0.3346, 0.9961, 0.3346, 0.9134, 0.252, 0.9134, 0.252, 0.9961, 0.3346, 0.9961, 0.252, 0.9134, 0.3346, 0.9134, 0.3346, 0.9961, 0.4173, 0.9961, 0.4173, 0.9961, 0.4173, 0.9134, 0.3346, 0.9134, 0.5, 0.9134, 0.4173, 0.9134, 0.4173, 0.9961, 0.4173, 0.9961, 0.5, 0.9961, 0.5, 0.9134, 0.252, 0.8307, 0.252, 0.9134, 0.3346, 0.9134, 0.3346, 0.9134, 0.3346, 0.8307, 0.252, 0.8307, 0.4173, 0.9134, 0.4173, 0.8307, 0.3346, 0.8307, 0.3346, 0.9134, 0.4173, 0.9134, 0.3346, 0.8307, 0.5, 0.8583, 0.5, 0.8307, 0.4173, 0.8307, 0.4173, 0.9134, 0.5, 0.9134, 0.5, 0.8583, 0.4173, 0.8307, 0.4173, 0.9134, 0.5, 0.8583, 0.252, 0.8307, 0.3346, 0.8307, 0.3346, 0.7835, 0.252, 0.748, 0.252, 0.8307, 0.3346, 0.7835, 0.3346, 0.7835, 0.3346, 0.748, 0.252, 0.748, 0.3346, 0.8307, 0.376, 0.748, 0.3346, 0.7835, 0.3346, 0.8307, 0.4173, 0.748, 0.376, 0.748, 0.3346, 0.8307, 0.4173, 0.8307, 0.4173, 0.748, 0.3346, 0.7835, 0.376, 0.748, 0.3346, 0.748, 0.4173, 0.748, 0.4173, 0.8307, 0.5, 0.8307, 0.5, 0.8307, 0.5, 0.748, 0.4173, 0.748, 0.08659, 0.748, 0.08659, 0.6654, 0.003906, 0.748, 0.003906, 0.6654, 0.003906, 0.748, 0.08659, 0.6654, 0.08659, 0.6654, 0.1693, 0.748, 0.1693, 0.6654, 0.08659, 0.748, 0.1693, 0.748, 0.08659, 0.6654, 0.252, 0.6654, 0.1693, 0.6654, 0.1693, 0.748, 0.1693, 0.748, 0.252, 0.748, 0.252, 0.6654, 0.08659, 0.6654, 0.08659, 0.5827, 0.003906, 0.6654, 0.003906, 0.5827, 0.003906, 0.6654, 0.08659, 0.5827, 0.1693, 0.624, 0.08659, 0.6654, 0.1693, 0.6654, 0.08659, 0.5827, 0.08659, 0.6654, 0.1693, 0.5827, 0.1693, 0.5827, 0.08659, 0.6654, 0.1693, 0.624, 0.252, 0.5827, 0.2106, 0.5827, 0.1693, 0.624, 0.1693, 0.624, 0.252, 0.6654, 0.252, 0.5827, 0.1693, 0.624, 0.1693, 0.6654, 0.252, 0.6654, 0.1693, 0.624, 0.2106, 0.5827, 0.1693, 0.5827, 0.08659, 0.5827, 0.08659, 0.5, 0.003906, 0.5827, 0.003906, 0.5, 0.003906, 0.5827, 0.08659, 0.5, 0.1693, 0.5, 0.08659, 0.5827, 0.1693, 0.5827, 0.08659, 0.5, 0.08659, 0.5827, 0.1693, 0.5, 0.2333, 0.5, 0.2106, 0.5827, 0.252, 0.5827, 0.252, 0.5827, 0.252, 0.5, 0.2333, 0.5, 0.2106, 0.5827, 0.2333, 0.5, 0.1693, 0.5, 0.1693, 0.5827, 0.2106, 0.5827, 0.1693, 0.5, 0.3346, 0.748, 0.3346, 0.6654, 0.252, 0.6654, 0.252, 0.748, 0.3346, 0.748, 0.252, 0.6654, 0.376, 0.748, 0.4173, 0.748, 0.4173, 0.7106, 0.3346, 0.6654, 0.3346, 0.748, 0.376, 0.748, 0.376, 0.748, 0.4173, 0.7106, 0.4173, 0.6654, 0.4173, 0.6654, 0.3346, 0.6654, 0.376, 0.748, 0.4173, 0.7106, 0.4173, 0.748, 0.5, 0.748, 0.5, 0.748, 0.5, 0.7156, 0.4173, 0.7106, 0.4173, 0.7106, 0.5, 0.6654, 0.4173, 0.6654, 0.4173, 0.7106, 0.5, 0.7156, 0.5, 0.6654, 0.252, 0.6654, 0.3346, 0.6654, 0.3346, 0.5827, 0.252, 0.6654, 0.3346, 0.5827, 0.252, 0.5827, 0.4173, 0.5827, 0.3346, 0.5827, 0.3346, 0.6654, 0.3346, 0.6654, 0.4173, 0.6654, 0.4173, 0.5827, 0.4173, 0.6654, 0.5, 0.6654, 0.4173, 0.5827, 0.5, 0.6654, 0.5, 0.5827, 0.4173, 0.5827, 0.2933, 0.5, 0.3346, 0.5256, 0.3346, 0.5, 0.2933, 0.5, 0.252, 0.5827, 0.3346, 0.5827, 0.3346, 0.5827, 0.3346, 0.5256, 0.2933, 0.5, 0.2933, 0.5, 0.252, 0.5, 0.252, 0.5827, 0.3346, 0.5827, 0.4173, 0.5, 0.3878, 0.5, 0.3346, 0.5827, 0.4173, 0.5827, 0.4173, 0.5, 0.3346, 0.5827, 0.3878, 0.5, 0.3346, 0.5256, 0.3346, 0.5256, 0.3878, 0.5, 0.3346, 0.5, 0.5, 0.5, 0.4173, 0.5, 0.4173, 0.5827, 0.4173, 0.5827, 0.5, 0.5827, 0.5, 0.5, 0.5, 0.9961, 0.5827, 0.9961, 0.5827, 0.9134, 0.5, 0.9961, 0.5827, 0.9134, 0.5, 0.9134, 0.6654, 0.9134, 0.5827, 0.9134, 0.5827, 0.9961, 0.5827, 0.9961, 0.6654, 0.9961, 0.6654, 0.9134, 0.748, 0.9134, 0.7067, 0.9134, 0.7067, 0.9548, 0.7067, 0.9548, 0.7067, 0.9134, 0.6654, 0.9961, 0.7067, 0.9134, 0.6654, 0.9134, 0.6654, 0.9961, 0.748, 0.9548, 0.748, 0.9134, 0.7067, 0.9548, 0.748, 0.9548, 0.7067, 0.9548, 0.7067, 0.9961, 0.7067, 0.9548, 0.6654, 0.9961, 0.7067, 0.9961, 0.7067, 0.9961, 0.748, 0.9961, 0.748, 0.9548, 0.5, 0.8583, 0.5413, 0.8307, 0.5, 0.8307, 0.5, 0.9134, 0.5413, 0.8307, 0.5, 0.8583, 0.5827, 0.9134, 0.5827, 0.8307, 0.5413, 0.8307, 0.5, 0.9134, 0.5827, 0.9134, 0.5413, 0.8307, 0.5827, 0.8307, 0.5827, 0.9134, 0.6654, 0.9134, 0.6654, 0.9134, 0.6654, 0.8307, 0.5827, 0.8307, 0.7067, 0.9134, 0.748, 0.9134, 0.748, 0.8721, 0.6654, 0.9134, 0.7067, 0.9134, 0.7067, 0.8721, 0.7067, 0.8721, 0.748, 0.8721, 0.748, 0.8307, 0.7067, 0.9134, 0.748, 0.8721, 0.7067, 0.8721, 0.6654, 0.8307, 0.6654, 0.9134, 0.7067, 0.8721, 0.748, 0.8307, 0.7067, 0.8307, 0.7067, 0.8721, 0.7067, 0.8721, 0.7067, 0.8307, 0.6654, 0.8307, 0.5, 0.8307, 0.5413, 0.8307, 0.5295, 0.748, 0.5, 0.8307, 0.5295, 0.748, 0.5, 0.748, 0.5413, 0.8307, 0.5827, 0.8307, 0.5827, 0.748, 0.5827, 0.748, 0.5295, 0.748, 0.5413, 0.8307, 0.5827, 0.8307, 0.6654, 0.748, 0.5827, 0.748, 0.5827, 0.8307, 0.6654, 0.8307, 0.6654, 0.748, 0.7067, 0.8307, 0.748, 0.8307, 0.748, 0.7894, 0.7067, 0.7894, 0.748, 0.7894, 0.748, 0.748, 0.6654, 0.8307, 0.7067, 0.8307, 0.7067, 0.7894, 0.7067, 0.8307, 0.748, 0.7894, 0.7067, 0.7894, 0.748, 0.748, 0.7067, 0.748, 0.7067, 0.7894, 0.7067, 0.7894, 0.7067, 0.748, 0.6654, 0.748, 0.6654, 0.748, 0.6654, 0.8307, 0.7067, 0.7894, 0.8042, 0.9961, 0.8307, 0.9961, 0.8307, 0.9548, 0.8307, 0.9134, 0.7992, 0.9134, 0.7992, 0.9548, 0.8307, 0.9548, 0.8307, 0.9134, 0.7992, 0.9548, 0.8307, 0.9548, 0.7992, 0.9548, 0.8042, 0.9961, 0.7894, 0.9548, 0.7992, 0.9548, 0.7992, 0.9134, 0.7894, 0.9961, 0.7992, 0.9548, 0.7894, 0.9548, 0.7894, 0.9134, 0.748, 0.9134, 0.748, 0.9548, 0.748, 0.9961, 0.7894, 0.9961, 0.7894, 0.9548, 0.7894, 0.9134, 0.748, 0.9548, 0.7894, 0.9548, 0.7992, 0.9134, 0.7894, 0.9134, 0.7894, 0.9548, 0.7894, 0.9548, 0.748, 0.9548, 0.748, 0.9961, 0.7894, 0.9961, 0.8042, 0.9961, 0.7992, 0.9548, 0.9134, 0.9961, 0.9134, 0.9548, 0.8721, 0.9548, 0.8721, 0.9134, 0.8307, 0.9134, 0.8307, 0.9548, 0.9134, 0.9134, 0.8721, 0.9134, 0.8721, 0.9548, 0.8721, 0.9134, 0.8307, 0.9548, 0.8721, 0.9548, 0.8721, 0.9548, 0.8307, 0.9548, 0.8307, 0.9961, 0.9134, 0.9548, 0.9134, 0.9134, 0.8721, 0.9548, 0.8307, 0.9961, 0.8721, 0.9961, 0.8721, 0.9548, 0.8721, 0.9961, 0.9134, 0.9961, 0.8721, 0.9548, 0.9961, 0.9548, 0.9961, 0.9134, 0.9548, 0.9134, 0.9134, 0.9548, 0.9134, 0.9961, 0.9548, 0.9961, 0.9134, 0.9548, 0.9548, 0.9961, 0.9548, 0.9548, 0.9548, 0.9961, 0.9961, 0.9961, 0.9961, 0.9548, 0.9134, 0.9548, 0.9548, 0.9548, 0.9548, 0.9134, 0.9548, 0.9961, 0.9961, 0.9548, 0.9548, 0.9548, 0.9548, 0.9134, 0.9134, 0.9134, 0.9134, 0.9548, 0.9961, 0.9548, 0.9548, 0.9134, 0.9548, 0.9548, 0.8101, 0.8721, 0.8307, 0.8721, 0.8307, 0.8544, 0.7992, 0.9134, 0.8307, 0.8721, 0.8101, 0.8721, 0.7992, 0.9134, 0.8307, 0.9134, 0.8307, 0.8721, 0.8307, 0.8544, 0.7894, 0.8731, 0.8101, 0.8721, 0.748, 0.9134, 0.7894, 0.9134, 0.7894, 0.8731, 0.8101, 0.8721, 0.7894, 0.9134, 0.7992, 0.9134, 0.8307, 0.8544, 0.8307, 0.8307, 0.7894, 0.8731, 0.8101, 0.8721, 0.7894, 0.8731, 0.7894, 0.9134, 0.748, 0.8721, 0.7894, 0.8731, 0.7894, 0.8307, 0.748, 0.8721, 0.748, 0.9134, 0.7894, 0.8731, 0.8307, 0.8307, 0.7894, 0.8307, 0.7894, 0.8731, 0.7894, 0.8307, 0.748, 0.8307, 0.748, 0.8721, 0.9134, 0.8721, 0.9134, 0.8563, 0.8721, 0.8721, 0.8721, 0.8544, 0.8307, 0.8721, 0.8721, 0.8721, 0.8721, 0.8544, 0.8307, 0.8544, 0.8307, 0.8721, 0.9134, 0.8563, 0.8721, 0.8544, 0.8721, 0.8721, 0.8721, 0.8544, 0.9134, 0.8563, 0.9134, 0.8307, 0.8721, 0.8721, 0.8307, 0.8721, 0.8307, 0.9134, 0.8307, 0.8544, 0.8721, 0.8544, 0.8721, 0.8307, 0.9134, 0.8307, 0.8721, 0.8307, 0.8721, 0.8544, 0.9134, 0.8721, 0.8721, 0.8721, 0.8721, 0.9134, 0.8721, 0.9134, 0.9134, 0.9134, 0.9134, 0.8721, 0.8307, 0.9134, 0.8721, 0.9134, 0.8721, 0.8721, 0.8721, 0.8307, 0.8307, 0.8307, 0.8307, 0.8544, 0.9548, 0.8465, 0.9134, 0.8563, 0.9134, 0.8721, 0.9961, 0.8721, 0.9961, 0.8563, 0.9548, 0.8721, 0.9134, 0.8721, 0.9548, 0.8721, 0.9548, 0.8465, 0.9961, 0.8563, 0.9548, 0.8465, 0.9548, 0.8721, 0.9134, 0.8307, 0.9134, 0.8563, 0.9548, 0.8465, 0.9548, 0.8721, 0.9134, 0.8721, 0.9134, 0.9134, 0.9548, 0.8307, 0.9134, 0.8307, 0.9548, 0.8465, 0.9548, 0.8465, 0.9961, 0.8563, 0.9961, 0.8307, 0.9961, 0.8721, 0.9548, 0.8721, 0.9548, 0.9134, 0.9961, 0.8307, 0.9548, 0.8307, 0.9548, 0.8465, 0.9134, 0.9134, 0.9548, 0.9134, 0.9548, 0.8721, 0.9548, 0.9134, 0.9961, 0.9134, 0.9961, 0.8721, 0.7894, 0.8307, 0.8307, 0.8307, 0.8307, 0.7894, 0.7894, 0.7894, 0.8307, 0.7894, 0.8307, 0.748, 0.748, 0.8307, 0.7894, 0.8307, 0.7894, 0.7894, 0.748, 0.7894, 0.7894, 0.7894, 0.7894, 0.748, 0.7894, 0.8307, 0.8307, 0.7894, 0.7894, 0.7894, 0.8307, 0.748, 0.7894, 0.748, 0.7894, 0.7894, 0.748, 0.7894, 0.748, 0.8307, 0.7894, 0.7894, 0.7894, 0.748, 0.748, 0.748, 0.748, 0.7894, 0.8465, 0.7894, 0.8721, 0.8169, 0.8721, 0.7894, 0.8721, 0.8307, 0.9134, 0.8307, 0.9134, 0.8209, 0.8721, 0.8169, 0.8986, 0.7894, 0.8721, 0.7894, 0.9134, 0.7894, 0.8986, 0.7894, 0.9134, 0.8209, 0.9134, 0.7722, 0.8986, 0.7894, 0.9134, 0.7894, 0.8307, 0.8307, 0.8721, 0.8307, 0.8721, 0.8169, 0.9134, 0.8209, 0.8721, 0.8169, 0.8721, 0.8307, 0.8465, 0.748, 0.8465, 0.7894, 0.8721, 0.7894, 0.8721, 0.8169, 0.9134, 0.8209, 0.8986, 0.7894, 0.9134, 0.7722, 0.9134, 0.748, 0.8986, 0.748, 0.9134, 0.7722, 0.8986, 0.748, 0.8986, 0.7894, 0.8721, 0.748, 0.8465, 0.748, 0.8721, 0.7894, 0.8465, 0.748, 0.8307, 0.748, 0.8307, 0.7894, 0.8307, 0.7894, 0.8307, 0.8307, 0.8465, 0.7894, 0.8307, 0.7894, 0.8465, 0.7894, 0.8465, 0.748, 0.8986, 0.748, 0.8721, 0.748, 0.8721, 0.7894, 0.8721, 0.7894, 0.8986, 0.7894, 0.8986, 0.748, 0.8307, 0.8307, 0.8721, 0.8169, 0.8465, 0.7894, 0.9134, 0.8209, 0.9134, 0.8307, 0.9341, 0.7894, 0.9134, 0.7894, 0.9134, 0.8209, 0.9341, 0.7894, 0.9134, 0.7722, 0.9341, 0.7894, 0.9341, 0.748, 0.9134, 0.7722, 0.9134, 0.7894, 0.9341, 0.7894, 0.9548, 0.8307, 0.9961, 0.8307, 0.9961, 0.7894, 0.9134, 0.7722, 0.9341, 0.748, 0.9134, 0.748, 0.9134, 0.8307, 0.9548, 0.8307, 0.9548, 0.7894, 0.9341, 0.7894, 0.9548, 0.7894, 0.9548, 0.748, 0.9134, 0.8307, 0.9548, 0.7894, 0.9341, 0.7894, 0.9548, 0.748, 0.9341, 0.748, 0.9341, 0.7894, 0.9548, 0.8307, 0.9961, 0.7894, 0.9548, 0.7894, 0.9548, 0.748, 0.9548, 0.7894, 0.9961, 0.7894, 0.9961, 0.7894, 0.9961, 0.748, 0.9548, 0.748, 0.5, 0.748, 0.5295, 0.748, 0.5, 0.7156, 0.5, 0.7156, 0.5295, 0.748, 0.5, 0.6654, 0.5295, 0.748, 0.5827, 0.748, 0.5827, 0.6654, 0.5295, 0.748, 0.5827, 0.6654, 0.5, 0.6654, 0.5827, 0.748, 0.6654, 0.748, 0.6654, 0.6654, 0.5827, 0.748, 0.6654, 0.6654, 0.5827, 0.6654, 0.6654, 0.748, 0.7067, 0.748, 0.7067, 0.7067, 0.7067, 0.748, 0.748, 0.7067, 0.7067, 0.7067, 0.7067, 0.748, 0.748, 0.748, 0.748, 0.7067, 0.6654, 0.6654, 0.6654, 0.748, 0.7067, 0.7067, 0.7067, 0.7067, 0.7067, 0.6654, 0.6654, 0.6654, 0.748, 0.6654, 0.7067, 0.6654, 0.7067, 0.7067, 0.748, 0.7067, 0.748, 0.6654, 0.7067, 0.7067, 0.5827, 0.6654, 0.5827, 0.5827, 0.5, 0.5827, 0.5, 0.6654, 0.5827, 0.6654, 0.5, 0.5827, 0.5827, 0.6654, 0.6654, 0.5827, 0.5827, 0.5827, 0.5827, 0.6654, 0.6654, 0.6654, 0.6654, 0.5827, 0.748, 0.5827, 0.7067, 0.5827, 0.7067, 0.624, 0.748, 0.624, 0.748, 0.5827, 0.7067, 0.624, 0.7067, 0.5827, 0.6654, 0.5827, 0.6654, 0.6654, 0.7067, 0.6654, 0.748, 0.6654, 0.748, 0.624, 0.748, 0.624, 0.7067, 0.624, 0.7067, 0.6654, 0.7067, 0.624, 0.7067, 0.5827, 0.6654, 0.6654, 0.7067, 0.624, 0.6654, 0.6654, 0.7067, 0.6654, 0.5, 0.5827, 0.5827, 0.5827, 0.5, 0.5, 0.5827, 0.5827, 0.5827, 0.5, 0.5, 0.5, 0.5827, 0.5827, 0.6654, 0.5, 0.5827, 0.5, 0.5827, 0.5827, 0.6654, 0.5827, 0.6654, 0.5, 0.7244, 0.5413, 0.748, 0.565, 0.748, 0.5413, 0.748, 0.5413, 0.748, 0.5, 0.7254, 0.5, 0.7254, 0.5, 0.7244, 0.5413, 0.748, 0.5413, 0.748, 0.565, 0.7244, 0.5413, 0.7067, 0.5413, 0.7067, 0.5827, 0.748, 0.5827, 0.748, 0.565, 0.6654, 0.5827, 0.7067, 0.5827, 0.7067, 0.5413, 0.7067, 0.5413, 0.7067, 0.5827, 0.748, 0.565, 0.7244, 0.5413, 0.7254, 0.5, 0.7067, 0.5, 0.7244, 0.5413, 0.7067, 0.5, 0.7067, 0.5413, 0.6654, 0.5, 0.6654, 0.5827, 0.7067, 0.5413, 0.7067, 0.5413, 0.7067, 0.5, 0.6654, 0.5, 0.7894, 0.6654, 0.748, 0.6654, 0.748, 0.7067, 0.8307, 0.6654, 0.7894, 0.6654, 0.7894, 0.7067, 0.7894, 0.7067, 0.748, 0.7067, 0.748, 0.748, 0.8307, 0.7067, 0.7894, 0.7067, 0.7894, 0.748, 0.7894, 0.6654, 0.748, 0.7067, 0.7894, 0.7067, 0.8307, 0.7067, 0.8307, 0.6654, 0.7894, 0.7067, 0.748, 0.748, 0.7894, 0.748, 0.7894, 0.7067, 0.7894, 0.748, 0.8307, 0.748, 0.8307, 0.7067, 0.8721, 0.7382, 0.8465, 0.748, 0.8721, 0.748, 0.8721, 0.748, 0.8986, 0.748, 0.8721, 0.7382, 0.9134, 0.748, 0.9134, 0.7254, 0.8986, 0.748, 0.8986, 0.748, 0.9134, 0.7254, 0.8721, 0.7382, 0.8465, 0.748, 0.8721, 0.7382, 0.8721, 0.7067, 0.8721, 0.7067, 0.8307, 0.748, 0.8465, 0.748, 0.9134, 0.7254, 0.9134, 0.7067, 0.8721, 0.7067, 0.8721, 0.7067, 0.8721, 0.7382, 0.9134, 0.7254, 0.8721, 0.6654, 0.8307, 0.6654, 0.8307, 0.7067, 0.9134, 0.7067, 0.9134, 0.6654, 0.8721, 0.7067, 0.8307, 0.7067, 0.8721, 0.7067, 0.8721, 0.6654, 0.8721, 0.7067, 0.8307, 0.7067, 0.8307, 0.748, 0.9134, 0.6654, 0.8721, 0.6654, 0.8721, 0.7067, 0.9134, 0.748, 0.9341, 0.748, 0.9134, 0.7254, 0.9341, 0.748, 0.9548, 0.748, 0.9548, 0.7067, 0.9134, 0.7067, 0.9134, 0.7254, 0.9341, 0.748, 0.9341, 0.748, 0.9548, 0.7067, 0.9134, 0.7067, 0.9134, 0.7067, 0.9548, 0.7067, 0.9548, 0.6654, 0.9961, 0.6654, 0.9548, 0.6654, 0.9548, 0.7067, 0.9548, 0.6654, 0.9134, 0.6654, 0.9134, 0.7067, 0.9961, 0.7067, 0.9961, 0.6654, 0.9548, 0.7067, 0.9961, 0.748, 0.9961, 0.7067, 0.9548, 0.7067, 0.9548, 0.748, 0.9961, 0.748, 0.9548, 0.7067, 0.8307, 0.624, 0.7894, 0.6093, 0.8101, 0.624, 0.8101, 0.624, 0.8307, 0.6545, 0.8307, 0.624, 0.7894, 0.5827, 0.7648, 0.5827, 0.7894, 0.6093, 0.8307, 0.624, 0.7894, 0.5827, 0.7894, 0.6093, 0.7894, 0.6654, 0.8307, 0.6654, 0.8307, 0.6545, 0.8307, 0.624, 0.8307, 0.5827, 0.7894, 0.5827, 0.748, 0.6654, 0.7894, 0.6654, 0.7894, 0.624, 0.7894, 0.6654, 0.8307, 0.6545, 0.8101, 0.624, 0.748, 0.624, 0.748, 0.6654, 0.7894, 0.624, 0.748, 0.624, 0.7894, 0.624, 0.7894, 0.6093, 0.8101, 0.624, 0.7894, 0.6093, 0.7894, 0.624, 0.7894, 0.6654, 0.8101, 0.624, 0.7894, 0.624, 0.748, 0.624, 0.7894, 0.6093, 0.7648, 0.5827, 0.7648, 0.5827, 0.748, 0.5827, 0.748, 0.624, 0.9134, 0.6447, 0.9134, 0.624, 0.8721, 0.624, 0.8307, 0.624, 0.8307, 0.6545, 0.8721, 0.624, 0.8721, 0.624, 0.8721, 0.6575, 0.9134, 0.6447, 0.8307, 0.6545, 0.8721, 0.6575, 0.8721, 0.624, 0.8721, 0.5827, 0.8307, 0.5827, 0.8307, 0.624, 0.9134, 0.5827, 0.8721, 0.5827, 0.8721, 0.624, 0.8721, 0.5827, 0.8307, 0.624, 0.8721, 0.624, 0.9134, 0.624, 0.9134, 0.5827, 0.8721, 0.624, 0.8307, 0.6654, 0.8721, 0.6654, 0.8721, 0.6575, 0.8721, 0.6654, 0.9134, 0.6654, 0.8721, 0.6575, 0.8721, 0.6575, 0.8307, 0.6545, 0.8307, 0.6654, 0.9134, 0.6654, 0.9134, 0.6447, 0.8721, 0.6575, 0.9134, 0.624, 0.9134, 0.6447, 0.937, 0.624, 0.9134, 0.624, 0.937, 0.624, 0.9548, 0.6073, 0.9548, 0.6073, 0.9784, 0.5827, 0.9548, 0.5827, 0.9548, 0.6073, 0.9548, 0.5827, 0.9134, 0.624, 0.9548, 0.5827, 0.9134, 0.5827, 0.9134, 0.624, 0.9134, 0.6447, 0.9134, 0.6654, 0.9548, 0.624, 0.9961, 0.624, 0.9548, 0.624, 0.9548, 0.6654, 0.9548, 0.624, 0.9961, 0.624, 0.9961, 0.5827, 0.9548, 0.624, 0.9961, 0.5827, 0.9784, 0.5827, 0.9134, 0.6654, 0.9548, 0.6654, 0.9548, 0.624, 0.9548, 0.6654, 0.9961, 0.6654, 0.9961, 0.624, 0.9784, 0.5827, 0.9548, 0.6073, 0.9548, 0.624, 0.9134, 0.6447, 0.9548, 0.624, 0.937, 0.624, 0.9548, 0.6073, 0.937, 0.624, 0.9548, 0.624, 0.7894, 0.5827, 0.748, 0.5413, 0.748, 0.565, 0.8307, 0.5827, 0.8307, 0.5413, 0.7894, 0.5413, 0.748, 0.565, 0.7648, 0.5827, 0.7894, 0.5827, 0.7894, 0.5, 0.7894, 0.5413, 0.8307, 0.5413, 0.8307, 0.5413, 0.8307, 0.5, 0.7894, 0.5, 0.7894, 0.5827, 0.8307, 0.5827, 0.7894, 0.5413, 0.7894, 0.5827, 0.7894, 0.5413, 0.748, 0.5413, 0.748, 0.565, 0.748, 0.5827, 0.7648, 0.5827, 0.748, 0.5, 0.748, 0.5413, 0.7894, 0.5413, 0.7894, 0.5, 0.748, 0.5, 0.7894, 0.5413, 0.9134, 0.5413, 0.8721, 0.5413, 0.8721, 0.5827, 0.8307, 0.5827, 0.8721, 0.5827, 0.8721, 0.5413, 0.8307, 0.5413, 0.8307, 0.5827, 0.8721, 0.5413, 0.8721, 0.5827, 0.9134, 0.5827, 0.9134, 0.5413, 0.8721, 0.5413, 0.9134, 0.5413, 0.9134, 0.5, 0.9134, 0.5, 0.8721, 0.5, 0.8721, 0.5413, 0.8307, 0.5413, 0.8721, 0.5413, 0.8721, 0.5, 0.8721, 0.5, 0.8307, 0.5, 0.8307, 0.5413, 0.9872, 0.5748, 0.9961, 0.5778, 0.9961, 0.5669, 0.9754, 0.5413, 0.9872, 0.5748, 0.9961, 0.5669, 0.9754, 0.5413, 0.9548, 0.5413, 0.9548, 0.5827, 0.9872, 0.5748, 0.9754, 0.5413, 0.9548, 0.5827, 0.9548, 0.5827, 0.9784, 0.5827, 0.9872, 0.5748, 0.9666, 0.5, 0.9548, 0.5, 0.9548, 0.5413, 0.9548, 0.5413, 0.9754, 0.5413, 0.9666, 0.5, 0.9134, 0.5827, 0.9548, 0.5827, 0.9548, 0.5413, 0.9754, 0.5413, 0.9961, 0.5669, 0.9961, 0.5413, 0.9134, 0.5413, 0.9134, 0.5827, 0.9548, 0.5413, 0.9961, 0.5413, 0.9961, 0.5, 0.9754, 0.5413, 0.9548, 0.5, 0.9134, 0.5, 0.9134, 0.5413, 0.9548, 0.5, 0.9134, 0.5413, 0.9548, 0.5413, 0.9961, 0.5, 0.9666, 0.5, 0.9754, 0.5413, 0.9872, 0.5748, 0.9784, 0.5827, 0.9961, 0.5827, 0.9961, 0.5827, 0.9961, 0.5778, 0.9872, 0.5748, 0.08659, 0.5, 0.08659, 0.4173, 0.003906, 0.5, 0.003906, 0.4173, 0.003906, 0.5, 0.08659, 0.4173, 0.1693, 0.4173, 0.08659, 0.5, 0.1693, 0.5, 0.08659, 0.4173, 0.08659, 0.5, 0.1693, 0.4173, 0.2333, 0.5, 0.2106, 0.4173, 0.1693, 0.4173, 0.1693, 0.4173, 0.1693, 0.5, 0.2333, 0.5, 0.2333, 0.5, 0.252, 0.5, 0.252, 0.4173, 0.252, 0.4173, 0.2106, 0.4173, 0.2333, 0.5, 0.08659, 0.4173, 0.08659, 0.3346, 0.003906, 0.4173, 0.003906, 0.3346, 0.003906, 0.4173, 0.08659, 0.3346, 0.1693, 0.376, 0.1201, 0.3346, 0.08659, 0.3346, 0.1201, 0.3346, 0.1693, 0.376, 0.1693, 0.3346, 0.1693, 0.376, 0.08659, 0.4173, 0.1693, 0.4173, 0.08659, 0.4173, 0.1693, 0.376, 0.08659, 0.3346, 0.2195, 0.3346, 0.252, 0.3907, 0.252, 0.3346, 0.1693, 0.4173, 0.2106, 0.4173, 0.1693, 0.376, 0.2195, 0.3346, 0.1693, 0.3346, 0.1693, 0.376, 0.252, 0.3907, 0.2195, 0.3346, 0.1693, 0.376, 0.252, 0.3907, 0.1693, 0.376, 0.2106, 0.4173, 0.2106, 0.4173, 0.252, 0.4173, 0.252, 0.3907, 0.08659, 0.3346, 0.08659, 0.252, 0.003906, 0.3346, 0.003906, 0.252, 0.003906, 0.3346, 0.08659, 0.252, 0.1201, 0.3346, 0.1319, 0.252, 0.08659, 0.252, 0.1319, 0.252, 0.1693, 0.2933, 0.1693, 0.252, 0.08659, 0.252, 0.08659, 0.3346, 0.1201, 0.3346, 0.1201, 0.3346, 0.1693, 0.3346, 0.1693, 0.2933, 0.1693, 0.2933, 0.1319, 0.252, 0.1201, 0.3346, 0.2195, 0.3346, 0.252, 0.3346, 0.1693, 0.252, 0.1693, 0.2933, 0.2195, 0.3346, 0.1693, 0.252, 0.1693, 0.3346, 0.2195, 0.3346, 0.1693, 0.2933, 0.252, 0.3346, 0.252, 0.252, 0.1693, 0.252, 0.3346, 0.5, 0.3346, 0.4173, 0.2835, 0.4173, 0.2835, 0.4173, 0.2933, 0.5, 0.3346, 0.5, 0.252, 0.5, 0.2933, 0.5, 0.2835, 0.4173, 0.252, 0.5, 0.2835, 0.4173, 0.252, 0.4173, 0.3878, 0.5, 0.4173, 0.5, 0.4173, 0.4646, 0.4173, 0.4173, 0.3346, 0.4173, 0.3346, 0.5, 0.3346, 0.5, 0.3878, 0.5, 0.4173, 0.4646, 0.4173, 0.4646, 0.4173, 0.4173, 0.3346, 0.5, 0.5, 0.5, 0.5, 0.4173, 0.4754, 0.4173, 0.4173, 0.5, 0.5, 0.5, 0.4173, 0.4646, 0.5, 0.5, 0.4754, 0.4173, 0.4173, 0.4646, 0.4173, 0.4646, 0.4754, 0.4173, 0.4173, 0.4173, 0.2835, 0.4173, 0.3346, 0.4173, 0.252, 0.3346, 0.252, 0.3907, 0.2835, 0.4173, 0.252, 0.3346, 0.3346, 0.4173, 0.3346, 0.3346, 0.252, 0.3346, 0.252, 0.4173, 0.2835, 0.4173, 0.252, 0.3907, 0.4173, 0.4173, 0.4173, 0.3346, 0.3346, 0.3346, 0.3346, 0.4173, 0.4173, 0.4173, 0.3346, 0.3346, 0.5, 0.376, 0.5, 0.3346, 0.4173, 0.4173, 0.4754, 0.4173, 0.5, 0.4173, 0.5, 0.376, 0.5, 0.3346, 0.4173, 0.3346, 0.4173, 0.4173, 0.4173, 0.4173, 0.4754, 0.4173, 0.5, 0.376, 0.252, 0.3346, 0.3346, 0.3346, 0.3346, 0.252, 0.252, 0.3346, 0.3346, 0.252, 0.252, 0.252, 0.4173, 0.252, 0.3346, 0.252, 0.3346, 0.3346, 0.3346, 0.3346, 0.4173, 0.3346, 0.4173, 0.252, 0.4173, 0.3346, 0.5, 0.3346, 0.4173, 0.252, 0.5, 0.3346, 0.5, 0.252, 0.4173, 0.252, 0.08659, 0.252, 0.08659, 0.1693, 0.003906, 0.252, 0.003906, 0.1693, 0.003906, 0.252, 0.08659, 0.1693, 0.1132, 0.2283, 0.08659, 0.1693, 0.08659, 0.252, 0.08659, 0.252, 0.1319, 0.252, 0.1132, 0.2283, 0.1378, 0.2067, 0.1437, 0.1693, 0.08659, 0.1693, 0.1378, 0.2067, 0.08659, 0.1693, 0.1132, 0.2283, 0.1378, 0.2067, 0.1319, 0.252, 0.1693, 0.252, 0.1319, 0.252, 0.1378, 0.2067, 0.1132, 0.2283, 0.1378, 0.2067, 0.1693, 0.252, 0.1693, 0.1693, 0.1437, 0.1693, 0.1378, 0.2067, 0.1693, 0.1693, 0.1693, 0.252, 0.252, 0.252, 0.252, 0.1693, 0.1693, 0.252, 0.252, 0.1693, 0.1693, 0.1693, 0.08659, 0.1693, 0.08659, 0.08659, 0.003906, 0.1693, 0.003906, 0.08659, 0.003906, 0.1693, 0.08659, 0.08659, 0.1693, 0.08659, 0.08659, 0.08659, 0.1693, 0.1171, 0.1437, 0.1693, 0.08659, 0.08659, 0.08659, 0.1693, 0.1693, 0.1171, 0.08659, 0.08659, 0.1437, 0.1693, 0.1693, 0.1171, 0.1437, 0.1693, 0.1693, 0.1693, 0.1693, 0.1171, 0.252, 0.08659, 0.1693, 0.08659, 0.252, 0.08659, 0.1693, 0.1171, 0.252, 0.1181, 0.1693, 0.1693, 0.252, 0.1693, 0.252, 0.1181, 0.1693, 0.1693, 0.252, 0.1181, 0.1693, 0.1171, 0.08659, 0.08659, 0.08659, 0.003906, 0.003906, 0.08659, 0.003906, 0.003906, 0.003906, 0.08659, 0.08659, 0.003906, 0.1693, 0.08659, 0.1693, 0.003906, 0.08659, 0.08659, 0.08659, 0.003906, 0.08659, 0.08659, 0.1693, 0.003906, 0.252, 0.08659, 0.252, 0.003906, 0.1693, 0.08659, 0.1693, 0.003906, 0.1693, 0.08659, 0.252, 0.003906, 0.252, 0.252, 0.3346, 0.252, 0.3346, 0.2008, 0.3346, 0.2008, 0.2933, 0.1693, 0.252, 0.1693, 0.252, 0.1693, 0.252, 0.252, 0.3346, 0.2008, 0.2933, 0.1693, 0.3346, 0.2008, 0.3346, 0.1693, 0.3346, 0.252, 0.4173, 0.252, 0.4173, 0.1693, 0.4173, 0.1693, 0.376, 0.1693, 0.3346, 0.2008, 0.3346, 0.2008, 0.3346, 0.252, 0.4173, 0.1693, 0.3346, 0.2008, 0.376, 0.1693, 0.3346, 0.1693, 0.4173, 0.1693, 0.4173, 0.252, 0.5, 0.252, 0.5, 0.252, 0.5, 0.1693, 0.4173, 0.1693, 0.252, 0.1693, 0.2933, 0.1693, 0.252, 0.1181, 0.252, 0.1181, 0.3346, 0.08659, 0.252, 0.08659, 0.2933, 0.1693, 0.3346, 0.1693, 0.252, 0.1181, 0.3346, 0.1693, 0.3346, 0.08659, 0.252, 0.1181, 0.4173, 0.1151, 0.376, 0.1693, 0.4173, 0.1693, 0.4173, 0.08659, 0.3346, 0.08659, 0.376, 0.1693, 0.376, 0.1693, 0.3346, 0.08659, 0.3346, 0.1693, 0.376, 0.1693, 0.4173, 0.1151, 0.4173, 0.08659, 0.4173, 0.1693, 0.5, 0.1693, 0.5, 0.1161, 0.4173, 0.1151, 0.5, 0.08659, 0.4173, 0.08659, 0.5, 0.1161, 0.5, 0.08659, 0.4173, 0.1151, 0.5, 0.1161, 0.4173, 0.1151, 0.4173, 0.1693, 0.3346, 0.08659, 0.3346, 0.003906, 0.252, 0.08659, 0.252, 0.003906, 0.252, 0.08659, 0.3346, 0.003906, 0.4173, 0.08659, 0.4173, 0.003906, 0.3346, 0.08659, 0.3346, 0.003906, 0.3346, 0.08659, 0.4173, 0.003906, 0.5, 0.08659, 0.5, 0.003906, 0.4173, 0.08659, 0.4173, 0.003906, 0.4173, 0.08659, 0.5, 0.003906, 0.5827, 0.5, 0.5827, 0.4173, 0.5, 0.4173, 0.5, 0.4173, 0.5, 0.5, 0.5827, 0.5, 0.5827, 0.5, 0.6654, 0.4173, 0.5827, 0.4173, 0.5827, 0.5, 0.6654, 0.5, 0.6654, 0.4173, 0.7333, 0.4587, 0.7254, 0.5, 0.748, 0.5, 0.7333, 0.4587, 0.748, 0.5, 0.748, 0.4587, 0.6654, 0.5, 0.7067, 0.5, 0.7067, 0.4587, 0.7067, 0.5, 0.7254, 0.5, 0.7067, 0.4587, 0.7254, 0.5, 0.7333, 0.4587, 0.7067, 0.4587, 0.6654, 0.4173, 0.6654, 0.5, 0.7067, 0.4587, 0.748, 0.4419, 0.748, 0.4173, 0.7067, 0.4173, 0.748, 0.4419, 0.7067, 0.4173, 0.7067, 0.4587, 0.7067, 0.4587, 0.7067, 0.4173, 0.6654, 0.4173, 0.748, 0.4419, 0.7067, 0.4587, 0.7333, 0.4587, 0.748, 0.4587, 0.748, 0.4419, 0.7333, 0.4587, 0.5, 0.376, 0.5482, 0.3346, 0.5, 0.3346, 0.5, 0.376, 0.5827, 0.4173, 0.5827, 0.3346, 0.5, 0.376, 0.5, 0.4173, 0.5827, 0.4173, 0.5827, 0.3346, 0.5482, 0.3346, 0.5, 0.376, 0.6654, 0.4173, 0.6654, 0.3346, 0.5827, 0.3346, 0.5827, 0.4173, 0.6654, 0.4173, 0.5827, 0.3346, 0.7067, 0.3346, 0.6654, 0.3346, 0.6654, 0.4173, 0.748, 0.3346, 0.7067, 0.3346, 0.7067, 0.376, 0.748, 0.376, 0.748, 0.3346, 0.7067, 0.376, 0.748, 0.376, 0.7067, 0.376, 0.7067, 0.4173, 0.7067, 0.376, 0.7067, 0.3346, 0.6654, 0.4173, 0.7067, 0.4173, 0.748, 0.4173, 0.748, 0.376, 0.7067, 0.376, 0.6654, 0.4173, 0.7067, 0.4173, 0.5, 0.3346, 0.5472, 0.252, 0.5, 0.252, 0.5, 0.3346, 0.5482, 0.3346, 0.5472, 0.252, 0.5827, 0.3346, 0.5827, 0.252, 0.5472, 0.252, 0.5482, 0.3346, 0.5827, 0.3346, 0.5472, 0.252, 0.6654, 0.3346, 0.6654, 0.252, 0.5827, 0.252, 0.5827, 0.252, 0.5827, 0.3346, 0.6654, 0.3346, 0.7215, 0.2933, 0.748, 0.311, 0.748, 0.2933, 0.748, 0.2933, 0.748, 0.252, 0.7234, 0.252, 0.7234, 0.252, 0.7215, 0.2933, 0.748, 0.2933, 0.6654, 0.252, 0.6654, 0.3346, 0.7067, 0.3346, 0.7215, 0.2933, 0.7067, 0.252, 0.7067, 0.2933, 0.7067, 0.2933, 0.7067, 0.252, 0.6654, 0.252, 0.7215, 0.2933, 0.7234, 0.252, 0.7067, 0.252, 0.7067, 0.2933, 0.7067, 0.3346, 0.748, 0.311, 0.6654, 0.252, 0.7067, 0.3346, 0.7067, 0.2933, 0.7067, 0.3346, 0.748, 0.3346, 0.748, 0.311, 0.748, 0.311, 0.7215, 0.2933, 0.7067, 0.2933, 0.7894, 0.5, 0.8307, 0.5, 0.8307, 0.4587, 0.7894, 0.4587, 0.7894, 0.4173, 0.7727, 0.4173, 0.7894, 0.4587, 0.748, 0.4587, 0.748, 0.5, 0.7894, 0.4587, 0.7727, 0.4173, 0.748, 0.4419, 0.748, 0.5, 0.7894, 0.5, 0.7894, 0.4587, 0.8307, 0.4587, 0.8307, 0.4173, 0.7894, 0.4587, 0.7894, 0.5, 0.8307, 0.4587, 0.7894, 0.4587, 0.7727, 0.4173, 0.748, 0.4173, 0.748, 0.4419, 0.8307, 0.4173, 0.7894, 0.4173, 0.7894, 0.4587, 0.748, 0.4419, 0.748, 0.4587, 0.7894, 0.4587, 0.8307, 0.4587, 0.8307, 0.5, 0.8721, 0.5, 0.8721, 0.4587, 0.8721, 0.5, 0.9134, 0.5, 0.8721, 0.4173, 0.8721, 0.4587, 0.9134, 0.4587, 0.9134, 0.5, 0.9134, 0.4587, 0.8721, 0.4587, 0.8721, 0.4587, 0.8721, 0.4173, 0.8307, 0.4173, 0.8307, 0.4587, 0.8721, 0.5, 0.8721, 0.4587, 0.9134, 0.4587, 0.9134, 0.4173, 0.8721, 0.4173, 0.8307, 0.4173, 0.8307, 0.4587, 0.8721, 0.4587, 0.9961, 0.4587, 0.9961, 0.438, 0.9843, 0.4587, 0.9843, 0.4665, 0.9961, 0.4744, 0.9843, 0.4587, 0.9961, 0.4744, 0.9961, 0.4587, 0.9843, 0.4587, 0.9961, 0.4744, 0.9843, 0.4665, 0.9666, 0.5, 0.9843, 0.4665, 0.9725, 0.4587, 0.9548, 0.4587, 0.9725, 0.4587, 0.9548, 0.44, 0.9548, 0.4587, 0.9548, 0.4587, 0.9548, 0.5, 0.9666, 0.5, 0.9548, 0.44, 0.9341, 0.4173, 0.9548, 0.4587, 0.9341, 0.4173, 0.9134, 0.4173, 0.9548, 0.4587, 0.9548, 0.4587, 0.9666, 0.5, 0.9843, 0.4665, 0.9548, 0.5, 0.9548, 0.4587, 0.9134, 0.4587, 0.9134, 0.4173, 0.9134, 0.4587, 0.9548, 0.4587, 0.9134, 0.4587, 0.9134, 0.5, 0.9548, 0.5, 0.9666, 0.5, 0.9961, 0.5, 0.9961, 0.4744, 0.9725, 0.4587, 0.9843, 0.4665, 0.9843, 0.4587, 0.9548, 0.4173, 0.9341, 0.4173, 0.9548, 0.44, 0.9961, 0.438, 0.9961, 0.4173, 0.9548, 0.44, 0.9961, 0.438, 0.9548, 0.44, 0.9725, 0.4587, 0.9843, 0.4587, 0.9961, 0.438, 0.9725, 0.4587, 0.9961, 0.4173, 0.9548, 0.4173, 0.9548, 0.44, 0.7894, 0.3346, 0.7746, 0.3346, 0.7894, 0.3573, 0.7894, 0.4065, 0.7727, 0.4173, 0.7894, 0.4173, 0.7894, 0.4173, 0.8307, 0.4173, 0.7894, 0.4065, 0.7894, 0.3573, 0.8307, 0.3533, 0.8307, 0.3346, 0.8307, 0.3346, 0.7894, 0.3346, 0.7894, 0.3573, 0.8307, 0.4173, 0.8307, 0.3966, 0.7894, 0.4065, 0.748, 0.4173, 0.7727, 0.4173, 0.7894, 0.4065, 0.7894, 0.376, 0.7894, 0.4065, 0.8307, 0.3966, 0.7894, 0.4065, 0.7894, 0.376, 0.748, 0.4173, 0.748, 0.3346, 0.748, 0.376, 0.7894, 0.3573, 0.8307, 0.376, 0.7894, 0.3573, 0.7894, 0.376, 0.748, 0.376, 0.7894, 0.376, 0.7894, 0.3573, 0.7894, 0.376, 0.748, 0.376, 0.748, 0.4173, 0.8307, 0.376, 0.8307, 0.3533, 0.7894, 0.3573, 0.8307, 0.3966, 0.8307, 0.376, 0.7894, 0.376, 0.7746, 0.3346, 0.748, 0.3346, 0.7894, 0.3573, 0.8307, 0.3533, 0.8514, 0.3346, 0.8307, 0.3346, 0.9134, 0.4173, 0.9134, 0.4026, 0.8721, 0.4006, 0.8721, 0.4006, 0.8307, 0.3966, 0.8721, 0.4173, 0.8721, 0.4006, 0.8721, 0.4173, 0.9134, 0.4173, 0.8307, 0.3966, 0.8307, 0.4173, 0.8721, 0.4173, 0.8307, 0.3533, 0.8307, 0.376, 0.8721, 0.3346, 0.8721, 0.3346, 0.8514, 0.3346, 0.8307, 0.3533, 0.9134, 0.3346, 0.8721, 0.3346, 0.8721, 0.376, 0.8721, 0.376, 0.9134, 0.376, 0.9134, 0.3346, 0.8307, 0.376, 0.8721, 0.376, 0.8721, 0.3346, 0.8721, 0.4006, 0.9134, 0.376, 0.8721, 0.376, 0.8721, 0.4006, 0.9134, 0.4026, 0.9134, 0.376, 0.8307, 0.376, 0.8307, 0.3966, 0.8721, 0.376, 0.8307, 0.3966, 0.8721, 0.4006, 0.8721, 0.376, 0.9341, 0.4173, 0.9134, 0.4026, 0.9134, 0.4173, 0.9134, 0.376, 0.9548, 0.376, 0.9548, 0.3346, 0.9961, 0.3346, 0.9548, 0.3346, 0.9548, 0.376, 0.9548, 0.3346, 0.9134, 0.3346, 0.9134, 0.376, 0.9961, 0.376, 0.9961, 0.3346, 0.9548, 0.376, 0.9134, 0.376, 0.9134, 0.4026, 0.9341, 0.4173, 0.9961, 0.376, 0.9548, 0.376, 0.9548, 0.4173, 0.9341, 0.4173, 0.9548, 0.4173, 0.9548, 0.376, 0.9341, 0.4173, 0.9548, 0.376, 0.9134, 0.376, 0.9548, 0.4173, 0.9961, 0.4173, 0.9961, 0.376, 0.748, 0.311, 0.7746, 0.3346, 0.7894, 0.3346, 0.7894, 0.3346, 0.748, 0.2933, 0.748, 0.311, 0.748, 0.252, 0.748, 0.2933, 0.7894, 0.2933, 0.7894, 0.2933, 0.7894, 0.252, 0.748, 0.252, 0.7894, 0.3346, 0.7894, 0.2933, 0.748, 0.2933, 0.7894, 0.2933, 0.8307, 0.2933, 0.8307, 0.252, 0.8307, 0.252, 0.7894, 0.252, 0.7894, 0.2933, 0.7894, 0.3346, 0.8307, 0.2933, 0.7894, 0.2933, 0.748, 0.311, 0.748, 0.3346, 0.7746, 0.3346, 0.7894, 0.3346, 0.8307, 0.3346, 0.8307, 0.2933, 0.8721, 0.3159, 0.8898, 0.2933, 0.8721, 0.2933, 0.8721, 0.2933, 0.8307, 0.3346, 0.8514, 0.3346, 0.8898, 0.2933, 0.8927, 0.252, 0.8721, 0.2933, 0.8927, 0.252, 0.8721, 0.252, 0.8721, 0.2933, 0.8514, 0.3346, 0.8721, 0.3159, 0.8721, 0.2933, 0.8307, 0.2933, 0.8721, 0.2933, 0.8721, 0.252, 0.8721, 0.252, 0.8307, 0.252, 0.8307, 0.2933, 0.8721, 0.2933, 0.8307, 0.2933, 0.8307, 0.3346, 0.8721, 0.3346, 0.8898, 0.2933, 0.8721, 0.3159, 0.8721, 0.3346, 0.9134, 0.2933, 0.8898, 0.2933, 0.8721, 0.3159, 0.8514, 0.3346, 0.8721, 0.3346, 0.8721, 0.3346, 0.9134, 0.3346, 0.9134, 0.2933, 0.8927, 0.252, 0.8898, 0.2933, 0.9134, 0.2933, 0.9134, 0.2933, 0.9134, 0.252, 0.8927, 0.252, 0.9134, 0.2933, 0.9134, 0.3346, 0.9548, 0.2933, 0.9134, 0.3346, 0.9548, 0.3346, 0.9548, 0.2933, 0.9548, 0.3346, 0.9961, 0.2933, 0.9548, 0.2933, 0.9548, 0.252, 0.9134, 0.252, 0.9134, 0.2933, 0.9548, 0.3346, 0.9961, 0.3346, 0.9961, 0.2933, 0.9134, 0.2933, 0.9548, 0.2933, 0.9548, 0.252, 0.9548, 0.2933, 0.9961, 0.2933, 0.9961, 0.252, 0.9961, 0.252, 0.9548, 0.252, 0.9548, 0.2933, 0.5, 0.1693, 0.5, 0.252, 0.5472, 0.252, 0.5472, 0.252, 0.5413, 0.1693, 0.5, 0.1693, 0.5472, 0.252, 0.5827, 0.252, 0.5827, 0.1693, 0.5827, 0.1693, 0.5413, 0.1693, 0.5472, 0.252, 0.6654, 0.1693, 0.5827, 0.1693, 0.5827, 0.252, 0.5827, 0.252, 0.6654, 0.252, 0.6654, 0.1693, 0.748, 0.2106, 0.748, 0.1929, 0.7215, 0.2106, 0.7215, 0.2106, 0.7234, 0.252, 0.748, 0.252, 0.748, 0.252, 0.748, 0.2106, 0.7215, 0.2106, 0.7067, 0.1693, 0.6654, 0.1693, 0.6654, 0.252, 0.7067, 0.2106, 0.6654, 0.252, 0.7067, 0.252, 0.7067, 0.252, 0.7215, 0.2106, 0.7067, 0.2106, 0.7067, 0.252, 0.7234, 0.252, 0.7215, 0.2106, 0.748, 0.1929, 0.7067, 0.2106, 0.7215, 0.2106, 0.7067, 0.2106, 0.7067, 0.1693, 0.6654, 0.252, 0.748, 0.1929, 0.7067, 0.1693, 0.7067, 0.2106, 0.748, 0.1929, 0.748, 0.1693, 0.7067, 0.1693, 0.5, 0.1693, 0.5413, 0.1693, 0.5, 0.1161, 0.5413, 0.1693, 0.5827, 0.1693, 0.5827, 0.08659, 0.5827, 0.08659, 0.5, 0.08659, 0.5, 0.1161, 0.5827, 0.08659, 0.5, 0.1161, 0.5413, 0.1693, 0.6654, 0.08659, 0.5827, 0.1693, 0.6654, 0.1693, 0.6654, 0.08659, 0.5827, 0.08659, 0.5827, 0.1693, 0.748, 0.1279, 0.748, 0.08659, 0.7067, 0.1279, 0.7067, 0.1279, 0.748, 0.08659, 0.6654, 0.08659, 0.6654, 0.1693, 0.7067, 0.1279, 0.6654, 0.08659, 0.7067, 0.1279, 0.6654, 0.1693, 0.7067, 0.1693, 0.748, 0.1279, 0.7067, 0.1279, 0.7067, 0.1693, 0.7067, 0.1693, 0.748, 0.1693, 0.748, 0.1279, 0.5827, 0.08659, 0.5827, 0.003906, 0.5, 0.08659, 0.5, 0.003906, 0.5, 0.08659, 0.5827, 0.003906, 0.6654, 0.08659, 0.6654, 0.003906, 0.5827, 0.08659, 0.5827, 0.003906, 0.5827, 0.08659, 0.6654, 0.003906, 0.748, 0.08659, 0.748, 0.003906, 0.6654, 0.08659, 0.6654, 0.003906, 0.6654, 0.08659, 0.748, 0.003906, 0.7894, 0.1693, 0.7766, 0.1693, 0.748, 0.1929, 0.748, 0.1929, 0.748, 0.2106, 0.7894, 0.1693, 0.748, 0.252, 0.7894, 0.252, 0.7894, 0.2106, 0.8307, 0.252, 0.8307, 0.2106, 0.7894, 0.2106, 0.7894, 0.252, 0.8307, 0.252, 0.7894, 0.2106, 0.8307, 0.2106, 0.7894, 0.1693, 0.7894, 0.2106, 0.8307, 0.2106, 0.8307, 0.1693, 0.7894, 0.1693, 0.748, 0.2106, 0.7894, 0.2106, 0.7894, 0.1693, 0.7766, 0.1693, 0.748, 0.1693, 0.748, 0.1929, 0.748, 0.2106, 0.748, 0.252, 0.7894, 0.2106, 0.8484, 0.2106, 0.8307, 0.2106, 0.8721, 0.252, 0.8721, 0.252, 0.8721, 0.2362, 0.8484, 0.2106, 0.8721, 0.252, 0.8927, 0.252, 0.8721, 0.2362, 0.8307, 0.1693, 0.8307, 0.2106, 0.8484, 0.2106, 0.8307, 0.2106, 0.8307, 0.252, 0.8721, 0.252, 0.8494, 0.1693, 0.8307, 0.1693, 0.8484, 0.2106, 0.8927, 0.252, 0.8721, 0.2106, 0.8721, 0.2362, 0.8484, 0.2106, 0.8721, 0.2362, 0.8721, 0.2106, 0.8927, 0.252, 0.9134, 0.252, 0.9134, 0.2106, 0.8484, 0.2106, 0.8721, 0.2106, 0.8721, 0.1693, 0.8927, 0.252, 0.9134, 0.2106, 0.8721, 0.2106, 0.8721, 0.1693, 0.8494, 0.1693, 0.8484, 0.2106, 0.9134, 0.1693, 0.8721, 0.1693, 0.8721, 0.2106, 0.8721, 0.2106, 0.9134, 0.2106, 0.9134, 0.1693, 0.9548, 0.252, 0.9961, 0.252, 0.9961, 0.2106, 0.9961, 0.2106, 0.9548, 0.2106, 0.9548, 0.252, 0.9134, 0.252, 0.9548, 0.252, 0.9548, 0.2106, 0.9961, 0.2106, 0.9961, 0.1693, 0.9548, 0.2106, 0.9961, 0.1693, 0.9548, 0.1693, 0.9548, 0.2106, 0.9548, 0.2106, 0.9134, 0.2106, 0.9134, 0.252, 0.9134, 0.1693, 0.9134, 0.2106, 0.9548, 0.2106, 0.9548, 0.2106, 0.9548, 0.1693, 0.9134, 0.1693, 0.7894, 0.1486, 0.7766, 0.1693, 0.7894, 0.1693, 0.7894, 0.1693, 0.8307, 0.1693, 0.7894, 0.1486, 0.8307, 0.1693, 0.8307, 0.1388, 0.7894, 0.1486, 0.748, 0.08659, 0.748, 0.1279, 0.7894, 0.1279, 0.7766, 0.1693, 0.7894, 0.1486, 0.7894, 0.1279, 0.748, 0.1279, 0.748, 0.1693, 0.7766, 0.1693, 0.7894, 0.1279, 0.8307, 0.08659, 0.748, 0.08659, 0.7894, 0.1279, 0.748, 0.1279, 0.7766, 0.1693, 0.8307, 0.1279, 0.8307, 0.08659, 0.7894, 0.1279, 0.7894, 0.1279, 0.7894, 0.1486, 0.8307, 0.1388, 0.8307, 0.1388, 0.8307, 0.1279, 0.7894, 0.1279, 0.8494, 0.1693, 0.8307, 0.1388, 0.8307, 0.1693, 0.8307, 0.08659, 0.8307, 0.1279, 0.8721, 0.1279, 0.8307, 0.1388, 0.8494, 0.1693, 0.8721, 0.1693, 0.8721, 0.1693, 0.8721, 0.1279, 0.8307, 0.1279, 0.9134, 0.1693, 0.9134, 0.1279, 0.8721, 0.1279, 0.8721, 0.1279, 0.8721, 0.1693, 0.9134, 0.1693, 0.8721, 0.1693, 0.8307, 0.1279, 0.8307, 0.1388, 0.8721, 0.1279, 0.9134, 0.08659, 0.8307, 0.08659, 0.9134, 0.08659, 0.8721, 0.1279, 0.9134, 0.1279, 0.9548, 0.1279, 0.9961, 0.08659, 0.9134, 0.08659, 0.9548, 0.1693, 0.9548, 0.1279, 0.9134, 0.1279, 0.9134, 0.1279, 0.9134, 0.1693, 0.9548, 0.1693, 0.9134, 0.1279, 0.9548, 0.1279, 0.9134, 0.08659, 0.9548, 0.1693, 0.9961, 0.1693, 0.9961, 0.1279, 0.9961, 0.1279, 0.9961, 0.08659, 0.9548, 0.1279, 0.9548, 0.1693, 0.9961, 0.1279, 0.9548, 0.1279, 0.8307, 0.08659, 0.8307, 0.003906, 0.748, 0.08659, 0.748, 0.003906, 0.748, 0.08659, 0.8307, 0.003906, 0.9134, 0.08659, 0.9134, 0.003906, 0.8307, 0.08659, 0.8307, 0.003906, 0.8307, 0.08659, 0.9134, 0.003906, 0.9961, 0.08659, 0.9961, 0.003906, 0.9134, 0.08659, 0.9134, 0.003906, 0.9134, 0.08659, 0.9961, 0.003906])
me_patch2_01_mesh.materials.append(mat_patch2_01)
me_patch2_01_mesh.update()

# ---- objects
ob_patch2_01 = bpy.data.objects.new('patch2_01', me_patch2_01_mesh)

# ---- transforms, parenting, visibility, modifiers, constraints
ob_patch2_01.location = (0.0, 0.0, 0.0)

# ---- collection membership
col_patch2_01_col.objects.link(ob_patch2_01)

# ---- scene / render settings (as saved in the file)
scene.frame_start = 1; scene.frame_end = 250; scene.frame_set(1)
scene.render.engine = 'CYCLES'
scene.cycles.samples = 1024
bpy.context.view_layer.update()

# ---- added for rendering (the .blend has no active camera and no usable light): camera, sun
cam_auto = bpy.data.cameras.new('AutoCamera')
cam_auto.lens = 50.0
cam_auto.sensor_width = 36.0
cam_auto.clip_end = 2318.39
ob_auto_camera = bpy.data.objects.new('AutoCamera', cam_auto)
scene.collection.objects.link(ob_auto_camera)
ob_auto_camera.location = (182.103, -108.523, -49.179)
ob_auto_camera.rotation_euler = (1.09748, -7.21219e-08, 0.694738)
scene.camera = ob_auto_camera
light_auto_sun = bpy.data.lights.new('AutoSun', 'SUN')
light_auto_sun.energy = 3.0
light_auto_sun.angle = 0.0523599
ob_auto_sun = bpy.data.objects.new('AutoSun', light_auto_sun)
scene.collection.objects.link(ob_auto_sun)
ob_auto_sun.rotation_euler = (0.872665, 0.174533, 0.523599)
bpy.context.view_layer.update()
